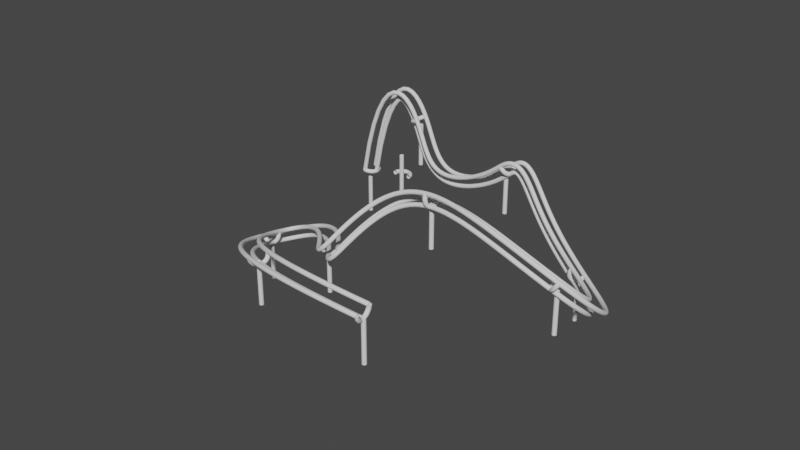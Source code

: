 # Source: marbleTrackGeometryNodes.blend  (saved by Blender 3.1.7; exported with 4.5.12 LTS)
import bpy
from mathutils import Matrix  # noqa: F401  (used for matrix-valued properties, if any)

bpy.ops.wm.read_factory_settings(use_empty=True)
scene = bpy.context.scene
scene.name = 'Scene'

# ---- collections
col_collection = bpy.data.collections.new('Collection'); scene.collection.children.link(col_collection)

# ---- materials (node trees are filled in below, after node groups)
mat_material_001 = bpy.data.materials.new('Material.001')
mat_material_001.use_transparent_shadow = False

# ---- node groups
ng_marbletracknodes = bpy.data.node_groups.new('MarbleTrackNodes', 'GeometryNodeTree')
_s = ng_marbletracknodes.interface.new_socket(name='Geometry', in_out='OUTPUT', socket_type='NodeSocketGeometry')
_s = ng_marbletracknodes.interface.new_socket(name='Geometry', in_out='INPUT', socket_type='NodeSocketGeometry')
ng_marbletracknodes.is_modifier = True
# nodes of 'MarbleTrackNodes' reference scene objects; filled in after objects exist

# ---- material node trees
mat_material_001.use_nodes = True; mat_material_001.node_tree.nodes.clear()
_N = mat_material_001.node_tree.nodes; _L = mat_material_001.node_tree.links
n0 = _N.new('ShaderNodeBsdfPrincipled'); n0.name = 'Principled BSDF'; n0.location = (10, 300)
n0.distribution = 'GGX'
n0.subsurface_method = 'RANDOM_WALK_SKIN'
n0.inputs[3].default_value = 1.45
n0.inputs[27].default_value = (0.0, 0.0, 0.0, 1.0)
n0.inputs[28].default_value = 1.0
n1 = _N.new('ShaderNodeOutputMaterial'); n1.name = 'Material Output'; n1.location = (300, 300)
_L.new(n0.outputs[0], n1.inputs[0])
n1.is_active_output = True

# ---- world
world_world = bpy.data.worlds.new('World'); scene.world = world_world
world_world.use_nodes = True; world_world.node_tree.nodes.clear()
_N = world_world.node_tree.nodes; _L = world_world.node_tree.links
n0 = _N.new('ShaderNodeOutputWorld'); n0.name = 'World Output'; n0.location = (300, 300)
n1 = _N.new('ShaderNodeBackground'); n1.name = 'Background'; n1.location = (10, 300)
n1.inputs[0].default_value = (0.05088, 0.05088, 0.05088, 1.0)
_L.new(n1.outputs[0], n0.inputs[0])
n0.is_active_output = True
world_world.color = (0.05088, 0.05088, 0.05088)
world_world.use_sun_shadow = False
world_world.sun_shadow_jitter_overblur = 0.0

# ---- meshes
me_plane_001 = bpy.data.meshes.new('Plane.001')
me_plane_001.from_pydata([(-1.0, -1.0, 0.0), (1.0, -1.0, 0.0), (-1.0, 1.0, 0.0), (1.0, 1.0, 0.0)], [], [(0, 1, 3, 2)])
_uv = me_plane_001.uv_layers.new(name='UVMap')
_uv.uv.foreach_set('vector', [0.0, 0.0, 1.0, 0.0, 1.0, 1.0, 0.0, 1.0])
me_plane_001.materials.append(mat_material_001)
me_plane_001.use_remesh_fix_poles = True
me_plane_001.use_remesh_preserve_attributes = False
me_plane_001.update()
me_torus_001 = bpy.data.meshes.new('Torus.001')
me_torus_001.from_pydata([(0.5, 0.0, 0.0), (0.494, 0.0, 0.0342), (0.4766, 0.0, 0.06428), (0.45, 0.0, 0.0866), (0.4174, 0.0, 0.09848), (0.3826, 0.0, 0.09848), (0.35, 0.0, 0.0866), (0.3234, 0.0, 0.06428), (0.306, 0.0, 0.0342), (0.3, 0.0, 1.225e-17), (0.306, 0.0, -0.0342), (0.3234, 0.0, -0.06428), (0.35, 0.0, -0.0866), (0.3826, 0.0, -0.09848), (0.4174, 0.0, -0.09848), (0.45, 0.0, -0.0866), (0.4766, 0.0, -0.06428), (0.494, 0.0, -0.0342), (0.4981, 0.04358, 0.0), (0.4921, 0.04305, 0.0342), (0.4748, 0.04154, 0.06428), (0.4483, 0.03922, 0.0866), (0.4158, 0.03638, 0.09848), (0.3812, 0.03335, 0.09848), (0.3487, 0.0305, 0.0866), (0.3222, 0.02819, 0.06428), (0.3049, 0.02667, 0.0342), (0.2989, 0.02615, 1.225e-17), (0.3049, 0.02667, -0.0342), (0.3222, 0.02819, -0.06428), (0.3487, 0.0305, -0.0866), (0.3812, 0.03335, -0.09848), (0.4158, 0.03638, -0.09848), (0.4483, 0.03922, -0.0866), (0.4748, 0.04154, -0.06428), (0.4921, 0.04305, -0.0342), (0.4924, 0.08682, 0.0), (0.4865, 0.08578, 0.0342), (0.4694, 0.08276, 0.06428), (0.4432, 0.07814, 0.0866), (0.411, 0.07247, 0.09848), (0.3768, 0.06644, 0.09848), (0.3447, 0.06078, 0.0866), (0.3185, 0.05616, 0.06428), (0.3014, 0.05314, 0.0342), (0.2954, 0.05209, 1.225e-17), (0.3014, 0.05314, -0.0342), (0.3185, 0.05616, -0.06428), (0.3447, 0.06078, -0.0866), (0.3768, 0.06644, -0.09848), (0.411, 0.07247, -0.09848), (0.4432, 0.07814, -0.0866), (0.4694, 0.08276, -0.06428), (0.4865, 0.08578, -0.0342), (0.483, 0.1294, 0.0), (0.4771, 0.1278, 0.0342), (0.4604, 0.1234, 0.06428), (0.4347, 0.1165, 0.0866), (0.4031, 0.108, 0.09848), (0.3696, 0.09903, 0.09848), (0.3381, 0.09059, 0.0866), (0.3124, 0.0837, 0.06428), (0.2956, 0.07921, 0.0342), (0.2898, 0.07765, 1.225e-17), (0.2956, 0.07921, -0.0342), (0.3124, 0.0837, -0.06428), (0.3381, 0.09059, -0.0866), (0.3696, 0.09903, -0.09848), (0.4031, 0.108, -0.09848), (0.4347, 0.1165, -0.0866), (0.4604, 0.1234, -0.06428), (0.4771, 0.1278, -0.0342), (0.4698, 0.171, 0.0), (0.4642, 0.1689, 0.0342), (0.4479, 0.163, 0.06428), (0.4229, 0.1539, 0.0866), (0.3922, 0.1427, 0.09848), (0.3596, 0.1309, 0.09848), (0.3289, 0.1197, 0.0866), (0.3039, 0.1106, 0.06428), (0.2876, 0.1047, 0.0342), (0.2819, 0.1026, 1.225e-17), (0.2876, 0.1047, -0.0342), (0.3039, 0.1106, -0.06428), (0.3289, 0.1197, -0.0866), (0.3596, 0.1309, -0.09848), (0.3922, 0.1427, -0.09848), (0.4229, 0.1539, -0.0866), (0.4479, 0.163, -0.06428), (0.4642, 0.1689, -0.0342), (0.4532, 0.2113, 0.0), (0.4477, 0.2088, 0.0342), (0.432, 0.2014, 0.06428), (0.4078, 0.1902, 0.0866), (0.3783, 0.1764, 0.09848), (0.3468, 0.1617, 0.09848), (0.3172, 0.1479, 0.0866), (0.2931, 0.1367, 0.06428), (0.2774, 0.1293, 0.0342), (0.2719, 0.1268, 1.225e-17), (0.2774, 0.1293, -0.0342), (0.2931, 0.1367, -0.06428), (0.3172, 0.1479, -0.0866), (0.3468, 0.1617, -0.09848), (0.3783, 0.1764, -0.09848), (0.4078, 0.1902, -0.0866), (0.432, 0.2014, -0.06428), (0.4477, 0.2088, -0.0342), (0.433, 0.25, 0.0), (0.4278, 0.247, 0.0342), (0.4128, 0.2383, 0.06428), (0.3897, 0.225, 0.0866), (0.3614, 0.2087, 0.09848), (0.3314, 0.1913, 0.09848), (0.3031, 0.175, 0.0866), (0.2801, 0.1617, 0.06428), (0.265, 0.153, 0.0342), (0.2598, 0.15, 1.225e-17), (0.265, 0.153, -0.0342), (0.2801, 0.1617, -0.06428), (0.3031, 0.175, -0.0866), (0.3314, 0.1913, -0.09848), (0.3614, 0.2087, -0.09848), (0.3897, 0.225, -0.0866), (0.4128, 0.2383, -0.06428), (0.4278, 0.247, -0.0342), (0.4096, 0.2868, 0.0), (0.4046, 0.2833, 0.0342), (0.3904, 0.2734, 0.06428), (0.3686, 0.2581, 0.0866), (0.3419, 0.2394, 0.09848), (0.3134, 0.2195, 0.09848), (0.2867, 0.2008, 0.0866), (0.2649, 0.1855, 0.06428), (0.2507, 0.1755, 0.0342), (0.2457, 0.1721, 1.225e-17), (0.2507, 0.1755, -0.0342), (0.2649, 0.1855, -0.06428), (0.2867, 0.2008, -0.0866), (0.3134, 0.2195, -0.09848), (0.3419, 0.2394, -0.09848), (0.3686, 0.2581, -0.0866), (0.3904, 0.2734, -0.06428), (0.4046, 0.2833, -0.0342), (0.383, 0.3214, 0.0), (0.3784, 0.3175, 0.0342), (0.3651, 0.3064, 0.06428), (0.3447, 0.2893, 0.0866), (0.3197, 0.2683, 0.09848), (0.2931, 0.246, 0.09848), (0.2681, 0.225, 0.0866), (0.2477, 0.2079, 0.06428), (0.2344, 0.1967, 0.0342), (0.2298, 0.1928, 1.225e-17), (0.2344, 0.1967, -0.0342), (0.2477, 0.2079, -0.06428), (0.2681, 0.225, -0.0866), (0.2931, 0.246, -0.09848), (0.3197, 0.2683, -0.09848), (0.3447, 0.2893, -0.0866), (0.3651, 0.3064, -0.06428), (0.3784, 0.3175, -0.0342), (0.3536, 0.3536, 0.0), (0.3493, 0.3493, 0.0342), (0.337, 0.337, 0.06428), (0.3182, 0.3182, 0.0866), (0.2951, 0.2951, 0.09848), (0.2706, 0.2706, 0.09848), (0.2475, 0.2475, 0.0866), (0.2287, 0.2287, 0.06428), (0.2164, 0.2164, 0.0342), (0.2121, 0.2121, 1.225e-17), (0.2164, 0.2164, -0.0342), (0.2287, 0.2287, -0.06428), (0.2475, 0.2475, -0.0866), (0.2706, 0.2706, -0.09848), (0.2951, 0.2951, -0.09848), (0.3182, 0.3182, -0.0866), (0.337, 0.337, -0.06428), (0.3493, 0.3493, -0.0342), (0.3214, 0.383, 0.0), (0.3175, 0.3784, 0.0342), (0.3064, 0.3651, 0.06428), (0.2893, 0.3447, 0.0866), (0.2683, 0.3197, 0.09848), (0.246, 0.2931, 0.09848), (0.225, 0.2681, 0.0866), (0.2079, 0.2477, 0.06428), (0.1967, 0.2344, 0.0342), (0.1928, 0.2298, 1.225e-17), (0.1967, 0.2344, -0.0342), (0.2079, 0.2477, -0.06428), (0.225, 0.2681, -0.0866), (0.246, 0.2931, -0.09848), (0.2683, 0.3197, -0.09848), (0.2893, 0.3447, -0.0866), (0.3064, 0.3651, -0.06428), (0.3175, 0.3784, -0.0342), (0.2868, 0.4096, 0.0), (0.2833, 0.4046, 0.0342), (0.2734, 0.3904, 0.06428), (0.2581, 0.3686, 0.0866), (0.2394, 0.3419, 0.09848), (0.2195, 0.3134, 0.09848), (0.2008, 0.2867, 0.0866), (0.1855, 0.2649, 0.06428), (0.1755, 0.2507, 0.0342), (0.1721, 0.2457, 1.225e-17), (0.1755, 0.2507, -0.0342), (0.1855, 0.2649, -0.06428), (0.2008, 0.2867, -0.0866), (0.2195, 0.3134, -0.09848), (0.2394, 0.3419, -0.09848), (0.2581, 0.3686, -0.0866), (0.2734, 0.3904, -0.06428), (0.2833, 0.4046, -0.0342), (0.25, 0.433, 0.0), (0.247, 0.4278, 0.0342), (0.2383, 0.4128, 0.06428), (0.225, 0.3897, 0.0866), (0.2087, 0.3614, 0.09848), (0.1913, 0.3314, 0.09848), (0.175, 0.3031, 0.0866), (0.1617, 0.2801, 0.06428), (0.153, 0.265, 0.0342), (0.15, 0.2598, 1.225e-17), (0.153, 0.265, -0.0342), (0.1617, 0.2801, -0.06428), (0.175, 0.3031, -0.0866), (0.1913, 0.3314, -0.09848), (0.2087, 0.3614, -0.09848), (0.225, 0.3897, -0.0866), (0.2383, 0.4128, -0.06428), (0.247, 0.4278, -0.0342), (0.2113, 0.4532, 0.0), (0.2088, 0.4477, 0.0342), (0.2014, 0.432, 0.06428), (0.1902, 0.4078, 0.0866), (0.1764, 0.3783, 0.09848), (0.1617, 0.3468, 0.09848), (0.1479, 0.3172, 0.0866), (0.1367, 0.2931, 0.06428), (0.1293, 0.2774, 0.0342), (0.1268, 0.2719, 1.225e-17), (0.1293, 0.2774, -0.0342), (0.1367, 0.2931, -0.06428), (0.1479, 0.3172, -0.0866), (0.1617, 0.3468, -0.09848), (0.1764, 0.3783, -0.09848), (0.1902, 0.4078, -0.0866), (0.2014, 0.432, -0.06428), (0.2088, 0.4477, -0.0342), (0.171, 0.4698, 0.0), (0.1689, 0.4642, 0.0342), (0.163, 0.4479, 0.06428), (0.1539, 0.4229, 0.0866), (0.1427, 0.3922, 0.09848), (0.1309, 0.3596, 0.09848), (0.1197, 0.3289, 0.0866), (0.1106, 0.3039, 0.06428), (0.1047, 0.2876, 0.0342), (0.1026, 0.2819, 1.225e-17), (0.1047, 0.2876, -0.0342), (0.1106, 0.3039, -0.06428), (0.1197, 0.3289, -0.0866), (0.1309, 0.3596, -0.09848), (0.1427, 0.3922, -0.09848), (0.1539, 0.4229, -0.0866), (0.163, 0.4479, -0.06428), (0.1689, 0.4642, -0.0342), (0.1294, 0.483, 0.0), (0.1278, 0.4771, 0.0342), (0.1234, 0.4604, 0.06428), (0.1165, 0.4347, 0.0866), (0.108, 0.4031, 0.09848), (0.09903, 0.3696, 0.09848), (0.09059, 0.3381, 0.0866), (0.0837, 0.3124, 0.06428), (0.07921, 0.2956, 0.0342), (0.07765, 0.2898, 1.225e-17), (0.07921, 0.2956, -0.0342), (0.0837, 0.3124, -0.06428), (0.09059, 0.3381, -0.0866), (0.09903, 0.3696, -0.09848), (0.108, 0.4031, -0.09848), (0.1165, 0.4347, -0.0866), (0.1234, 0.4604, -0.06428), (0.1278, 0.4771, -0.0342), (0.08682, 0.4924, 0.0), (0.08578, 0.4865, 0.0342), (0.08276, 0.4694, 0.06428), (0.07814, 0.4432, 0.0866), (0.07247, 0.411, 0.09848), (0.06644, 0.3768, 0.09848), (0.06078, 0.3447, 0.0866), (0.05616, 0.3185, 0.06428), (0.05314, 0.3014, 0.0342), (0.05209, 0.2954, 1.225e-17), (0.05314, 0.3014, -0.0342), (0.05616, 0.3185, -0.06428), (0.06078, 0.3447, -0.0866), (0.06644, 0.3768, -0.09848), (0.07247, 0.411, -0.09848), (0.07814, 0.4432, -0.0866), (0.08276, 0.4694, -0.06428), (0.08578, 0.4865, -0.0342), (0.04358, 0.4981, 0.0), (0.04305, 0.4921, 0.0342), (0.04154, 0.4748, 0.06428), (0.03922, 0.4483, 0.0866), (0.03638, 0.4158, 0.09848), (0.03335, 0.3812, 0.09848), (0.0305, 0.3487, 0.0866), (0.02819, 0.3222, 0.06428), (0.02667, 0.3049, 0.0342), (0.02615, 0.2989, 1.225e-17), (0.02667, 0.3049, -0.0342), (0.02819, 0.3222, -0.06428), (0.0305, 0.3487, -0.0866), (0.03335, 0.3812, -0.09848), (0.03638, 0.4158, -0.09848), (0.03922, 0.4483, -0.0866), (0.04154, 0.4748, -0.06428), (0.04305, 0.4921, -0.0342), (3.775e-08, 0.5, 0.0), (3.729e-08, 0.494, 0.0342), (3.598e-08, 0.4766, 0.06428), (3.397e-08, 0.45, 0.0866), (3.151e-08, 0.4174, 0.09848), (2.889e-08, 0.3826, 0.09848), (2.642e-08, 0.35, 0.0866), (2.442e-08, 0.3234, 0.06428), (2.31e-08, 0.306, 0.0342), (2.265e-08, 0.3, 1.225e-17), (2.31e-08, 0.306, -0.0342), (2.442e-08, 0.3234, -0.06428), (2.642e-08, 0.35, -0.0866), (2.889e-08, 0.3826, -0.09848), (3.151e-08, 0.4174, -0.09848), (3.397e-08, 0.45, -0.0866), (3.598e-08, 0.4766, -0.06428), (3.729e-08, 0.494, -0.0342), (-0.04358, 0.4981, 0.0), (-0.04305, 0.4921, 0.0342), (-0.04154, 0.4748, 0.06428), (-0.03922, 0.4483, 0.0866), (-0.03638, 0.4158, 0.09848), (-0.03335, 0.3812, 0.09848), (-0.0305, 0.3487, 0.0866), (-0.02819, 0.3222, 0.06428), (-0.02667, 0.3049, 0.0342), (-0.02615, 0.2989, 1.225e-17), (-0.02667, 0.3049, -0.0342), (-0.02819, 0.3222, -0.06428), (-0.0305, 0.3487, -0.0866), (-0.03335, 0.3812, -0.09848), (-0.03638, 0.4158, -0.09848), (-0.03922, 0.4483, -0.0866), (-0.04154, 0.4748, -0.06428), (-0.04305, 0.4921, -0.0342), (-0.08682, 0.4924, 0.0), (-0.08578, 0.4865, 0.0342), (-0.08276, 0.4694, 0.06428), (-0.07814, 0.4432, 0.0866), (-0.07247, 0.411, 0.09848), (-0.06644, 0.3768, 0.09848), (-0.06078, 0.3447, 0.0866), (-0.05616, 0.3185, 0.06428), (-0.05314, 0.3014, 0.0342), (-0.05209, 0.2954, 1.225e-17), (-0.05314, 0.3014, -0.0342), (-0.05616, 0.3185, -0.06428), (-0.06078, 0.3447, -0.0866), (-0.06644, 0.3768, -0.09848), (-0.07247, 0.411, -0.09848), (-0.07814, 0.4432, -0.0866), (-0.08276, 0.4694, -0.06428), (-0.08578, 0.4865, -0.0342), (-0.1294, 0.483, 0.0), (-0.1278, 0.4771, 0.0342), (-0.1234, 0.4604, 0.06428), (-0.1165, 0.4347, 0.0866), (-0.108, 0.4031, 0.09848), (-0.09903, 0.3696, 0.09848), (-0.09059, 0.3381, 0.0866), (-0.0837, 0.3124, 0.06428), (-0.07921, 0.2956, 0.0342), (-0.07765, 0.2898, 1.225e-17), (-0.07921, 0.2956, -0.0342), (-0.0837, 0.3124, -0.06428), (-0.09059, 0.3381, -0.0866), (-0.09903, 0.3696, -0.09848), (-0.108, 0.4031, -0.09848), (-0.1165, 0.4347, -0.0866), (-0.1234, 0.4604, -0.06428), (-0.1278, 0.4771, -0.0342), (-0.171, 0.4698, 0.0), (-0.1689, 0.4642, 0.0342), (-0.163, 0.4479, 0.06428), (-0.1539, 0.4229, 0.0866), (-0.1427, 0.3922, 0.09848), (-0.1309, 0.3596, 0.09848), (-0.1197, 0.3289, 0.0866), (-0.1106, 0.3039, 0.06428), (-0.1047, 0.2876, 0.0342), (-0.1026, 0.2819, 1.225e-17), (-0.1047, 0.2876, -0.0342), (-0.1106, 0.3039, -0.06428), (-0.1197, 0.3289, -0.0866), (-0.1309, 0.3596, -0.09848), (-0.1427, 0.3922, -0.09848), (-0.1539, 0.4229, -0.0866), (-0.163, 0.4479, -0.06428), (-0.1689, 0.4642, -0.0342), (-0.2113, 0.4532, 0.0), (-0.2088, 0.4477, 0.0342), (-0.2014, 0.432, 0.06428), (-0.1902, 0.4078, 0.0866), (-0.1764, 0.3783, 0.09848), (-0.1617, 0.3468, 0.09848), (-0.1479, 0.3172, 0.0866), (-0.1367, 0.2931, 0.06428), (-0.1293, 0.2774, 0.0342), (-0.1268, 0.2719, 1.225e-17), (-0.1293, 0.2774, -0.0342), (-0.1367, 0.2931, -0.06428), (-0.1479, 0.3172, -0.0866), (-0.1617, 0.3468, -0.09848), (-0.1764, 0.3783, -0.09848), (-0.1902, 0.4078, -0.0866), (-0.2014, 0.432, -0.06428), (-0.2088, 0.4477, -0.0342), (-0.25, 0.433, 0.0), (-0.247, 0.4278, 0.0342), (-0.2383, 0.4128, 0.06428), (-0.225, 0.3897, 0.0866), (-0.2087, 0.3614, 0.09848), (-0.1913, 0.3314, 0.09848), (-0.175, 0.3031, 0.0866), (-0.1617, 0.2801, 0.06428), (-0.153, 0.265, 0.0342), (-0.15, 0.2598, 1.225e-17), (-0.153, 0.265, -0.0342), (-0.1617, 0.2801, -0.06428), (-0.175, 0.3031, -0.0866), (-0.1913, 0.3314, -0.09848), (-0.2087, 0.3614, -0.09848), (-0.225, 0.3897, -0.0866), (-0.2383, 0.4128, -0.06428), (-0.247, 0.4278, -0.0342), (-0.2868, 0.4096, 0.0), (-0.2833, 0.4046, 0.0342), (-0.2734, 0.3904, 0.06428), (-0.2581, 0.3686, 0.0866), (-0.2394, 0.3419, 0.09848), (-0.2195, 0.3134, 0.09848), (-0.2008, 0.2867, 0.0866), (-0.1855, 0.2649, 0.06428), (-0.1755, 0.2507, 0.0342), (-0.1721, 0.2457, 1.225e-17), (-0.1755, 0.2507, -0.0342), (-0.1855, 0.2649, -0.06428), (-0.2008, 0.2867, -0.0866), (-0.2195, 0.3134, -0.09848), (-0.2394, 0.3419, -0.09848), (-0.2581, 0.3686, -0.0866), (-0.2734, 0.3904, -0.06428), (-0.2833, 0.4046, -0.0342), (-0.3214, 0.383, 0.0), (-0.3175, 0.3784, 0.0342), (-0.3064, 0.3651, 0.06428), (-0.2893, 0.3447, 0.0866), (-0.2683, 0.3197, 0.09848), (-0.246, 0.2931, 0.09848), (-0.225, 0.2681, 0.0866), (-0.2079, 0.2477, 0.06428), (-0.1967, 0.2344, 0.0342), (-0.1928, 0.2298, 1.225e-17), (-0.1967, 0.2344, -0.0342), (-0.2079, 0.2477, -0.06428), (-0.225, 0.2681, -0.0866), (-0.246, 0.2931, -0.09848), (-0.2683, 0.3197, -0.09848), (-0.2893, 0.3447, -0.0866), (-0.3064, 0.3651, -0.06428), (-0.3175, 0.3784, -0.0342), (-0.3536, 0.3536, 0.0), (-0.3493, 0.3493, 0.0342), (-0.337, 0.337, 0.06428), (-0.3182, 0.3182, 0.0866), (-0.2951, 0.2951, 0.09848), (-0.2706, 0.2706, 0.09848), (-0.2475, 0.2475, 0.0866), (-0.2287, 0.2287, 0.06428), (-0.2164, 0.2164, 0.0342), (-0.2121, 0.2121, 1.225e-17), (-0.2164, 0.2164, -0.0342), (-0.2287, 0.2287, -0.06428), (-0.2475, 0.2475, -0.0866), (-0.2706, 0.2706, -0.09848), (-0.2951, 0.2951, -0.09848), (-0.3182, 0.3182, -0.0866), (-0.337, 0.337, -0.06428), (-0.3493, 0.3493, -0.0342), (-0.383, 0.3214, 0.0), (-0.3784, 0.3175, 0.0342), (-0.3651, 0.3064, 0.06428), (-0.3447, 0.2893, 0.0866), (-0.3197, 0.2683, 0.09848), (-0.2931, 0.246, 0.09848), (-0.2681, 0.225, 0.0866), (-0.2477, 0.2079, 0.06428), (-0.2344, 0.1967, 0.0342), (-0.2298, 0.1928, 1.225e-17), (-0.2344, 0.1967, -0.0342), (-0.2477, 0.2079, -0.06428), (-0.2681, 0.225, -0.0866), (-0.2931, 0.246, -0.09848), (-0.3197, 0.2683, -0.09848), (-0.3447, 0.2893, -0.0866), (-0.3651, 0.3064, -0.06428), (-0.3784, 0.3175, -0.0342), (-0.4096, 0.2868, 0.0), (-0.4046, 0.2833, 0.0342), (-0.3904, 0.2734, 0.06428), (-0.3686, 0.2581, 0.0866), (-0.3419, 0.2394, 0.09848), (-0.3134, 0.2195, 0.09848), (-0.2867, 0.2008, 0.0866), (-0.2649, 0.1855, 0.06428), (-0.2507, 0.1755, 0.0342), (-0.2457, 0.1721, 1.225e-17), (-0.2507, 0.1755, -0.0342), (-0.2649, 0.1855, -0.06428), (-0.2867, 0.2008, -0.0866), (-0.3134, 0.2195, -0.09848), (-0.3419, 0.2394, -0.09848), (-0.3686, 0.2581, -0.0866), (-0.3904, 0.2734, -0.06428), (-0.4046, 0.2833, -0.0342), (-0.433, 0.25, 0.0), (-0.4278, 0.247, 0.0342), (-0.4128, 0.2383, 0.06428), (-0.3897, 0.225, 0.0866), (-0.3614, 0.2087, 0.09848), (-0.3314, 0.1913, 0.09848), (-0.3031, 0.175, 0.0866), (-0.2801, 0.1617, 0.06428), (-0.265, 0.153, 0.0342), (-0.2598, 0.15, 1.225e-17), (-0.265, 0.153, -0.0342), (-0.2801, 0.1617, -0.06428), (-0.3031, 0.175, -0.0866), (-0.3314, 0.1913, -0.09848), (-0.3614, 0.2087, -0.09848), (-0.3897, 0.225, -0.0866), (-0.4128, 0.2383, -0.06428), (-0.4278, 0.247, -0.0342), (-0.4532, 0.2113, 0.0), (-0.4477, 0.2088, 0.0342), (-0.432, 0.2014, 0.06428), (-0.4078, 0.1902, 0.0866), (-0.3783, 0.1764, 0.09848), (-0.3468, 0.1617, 0.09848), (-0.3172, 0.1479, 0.0866), (-0.2931, 0.1367, 0.06428), (-0.2774, 0.1293, 0.0342), (-0.2719, 0.1268, 1.225e-17), (-0.2774, 0.1293, -0.0342), (-0.2931, 0.1367, -0.06428), (-0.3172, 0.1479, -0.0866), (-0.3468, 0.1617, -0.09848), (-0.3783, 0.1764, -0.09848), (-0.4078, 0.1902, -0.0866), (-0.432, 0.2014, -0.06428), (-0.4477, 0.2088, -0.0342), (-0.4698, 0.171, 0.0), (-0.4642, 0.1689, 0.0342), (-0.4479, 0.163, 0.06428), (-0.4229, 0.1539, 0.0866), (-0.3922, 0.1427, 0.09848), (-0.3596, 0.1309, 0.09848), (-0.3289, 0.1197, 0.0866), (-0.3039, 0.1106, 0.06428), (-0.2876, 0.1047, 0.0342), (-0.2819, 0.1026, 1.225e-17), (-0.2876, 0.1047, -0.0342), (-0.3039, 0.1106, -0.06428), (-0.3289, 0.1197, -0.0866), (-0.3596, 0.1309, -0.09848), (-0.3922, 0.1427, -0.09848), (-0.4229, 0.1539, -0.0866), (-0.4479, 0.163, -0.06428), (-0.4642, 0.1689, -0.0342), (-0.483, 0.1294, 0.0), (-0.4771, 0.1278, 0.0342), (-0.4604, 0.1234, 0.06428), (-0.4347, 0.1165, 0.0866), (-0.4031, 0.108, 0.09848), (-0.3696, 0.09903, 0.09848), (-0.3381, 0.09059, 0.0866), (-0.3124, 0.0837, 0.06428), (-0.2956, 0.07921, 0.0342), (-0.2898, 0.07765, 1.225e-17), (-0.2956, 0.07921, -0.0342), (-0.3124, 0.0837, -0.06428), (-0.3381, 0.09059, -0.0866), (-0.3696, 0.09903, -0.09848), (-0.4031, 0.108, -0.09848), (-0.4347, 0.1165, -0.0866), (-0.4604, 0.1234, -0.06428), (-0.4771, 0.1278, -0.0342), (-0.4924, 0.08682, 0.0), (-0.4865, 0.08578, 0.0342), (-0.4694, 0.08276, 0.06428), (-0.4432, 0.07814, 0.0866), (-0.411, 0.07247, 0.09848), (-0.3768, 0.06644, 0.09848), (-0.3447, 0.06078, 0.0866), (-0.3185, 0.05616, 0.06428), (-0.3014, 0.05314, 0.0342), (-0.2954, 0.05209, 1.225e-17), (-0.3014, 0.05314, -0.0342), (-0.3185, 0.05616, -0.06428), (-0.3447, 0.06078, -0.0866), (-0.3768, 0.06644, -0.09848), (-0.411, 0.07247, -0.09848), (-0.4432, 0.07814, -0.0866), (-0.4694, 0.08276, -0.06428), (-0.4865, 0.08578, -0.0342), (-0.4981, 0.04358, 0.0), (-0.4921, 0.04305, 0.0342), (-0.4748, 0.04154, 0.06428), (-0.4483, 0.03922, 0.0866), (-0.4158, 0.03638, 0.09848), (-0.3812, 0.03335, 0.09848), (-0.3487, 0.0305, 0.0866), (-0.3222, 0.02819, 0.06428), (-0.3049, 0.02667, 0.0342), (-0.2989, 0.02615, 1.225e-17), (-0.3049, 0.02667, -0.0342), (-0.3222, 0.02819, -0.06428), (-0.3487, 0.0305, -0.0866), (-0.3812, 0.03335, -0.09848), (-0.4158, 0.03638, -0.09848), (-0.4483, 0.03922, -0.0866), (-0.4748, 0.04154, -0.06428), (-0.4921, 0.04305, -0.0342), (-0.5, 4.371e-08, 0.0), (-0.494, 4.318e-08, 0.0342), (-0.4766, 4.167e-08, 0.06428), (-0.45, 3.934e-08, 0.0866), (-0.4174, 3.649e-08, 0.09848), (-0.3826, 3.345e-08, 0.09848), (-0.35, 3.06e-08, 0.0866), (-0.3234, 2.827e-08, 0.06428), (-0.306, 2.675e-08, 0.0342), (-0.3, 2.623e-08, 1.225e-17), (-0.306, 2.675e-08, -0.0342), (-0.3234, 2.827e-08, -0.06428), (-0.35, 3.06e-08, -0.0866), (-0.3826, 3.345e-08, -0.09848), (-0.4174, 3.649e-08, -0.09848), (-0.45, 3.934e-08, -0.0866), (-0.4766, 4.167e-08, -0.06428), (-0.494, 4.318e-08, -0.0342)], [], [(0, 18, 19, 1), (1, 19, 20, 2), (2, 20, 21, 3), (3, 21, 22, 4), (4, 22, 23, 5), (5, 23, 24, 6), (6, 24, 25, 7), (7, 25, 26, 8), (8, 26, 27, 9), (9, 27, 28, 10), (10, 28, 29, 11), (11, 29, 30, 12), (12, 30, 31, 13), (13, 31, 32, 14), (14, 32, 33, 15), (15, 33, 34, 16), (16, 34, 35, 17), (17, 35, 18, 0), (18, 36, 37, 19), (19, 37, 38, 20), (20, 38, 39, 21), (21, 39, 40, 22), (22, 40, 41, 23), (23, 41, 42, 24), (24, 42, 43, 25), (25, 43, 44, 26), (26, 44, 45, 27), (27, 45, 46, 28), (28, 46, 47, 29), (29, 47, 48, 30), (30, 48, 49, 31), (31, 49, 50, 32), (32, 50, 51, 33), (33, 51, 52, 34), (34, 52, 53, 35), (35, 53, 36, 18), (36, 54, 55, 37), (37, 55, 56, 38), (38, 56, 57, 39), (39, 57, 58, 40), (40, 58, 59, 41), (41, 59, 60, 42), (42, 60, 61, 43), (43, 61, 62, 44), (44, 62, 63, 45), (45, 63, 64, 46), (46, 64, 65, 47), (47, 65, 66, 48), (48, 66, 67, 49), (49, 67, 68, 50), (50, 68, 69, 51), (51, 69, 70, 52), (52, 70, 71, 53), (53, 71, 54, 36), (54, 72, 73, 55), (55, 73, 74, 56), (56, 74, 75, 57), (57, 75, 76, 58), (58, 76, 77, 59), (59, 77, 78, 60), (60, 78, 79, 61), (61, 79, 80, 62), (62, 80, 81, 63), (63, 81, 82, 64), (64, 82, 83, 65), (65, 83, 84, 66), (66, 84, 85, 67), (67, 85, 86, 68), (68, 86, 87, 69), (69, 87, 88, 70), (70, 88, 89, 71), (71, 89, 72, 54), (72, 90, 91, 73), (73, 91, 92, 74), (74, 92, 93, 75), (75, 93, 94, 76), (76, 94, 95, 77), (77, 95, 96, 78), (78, 96, 97, 79), (79, 97, 98, 80), (80, 98, 99, 81), (81, 99, 100, 82), (82, 100, 101, 83), (83, 101, 102, 84), (84, 102, 103, 85), (85, 103, 104, 86), (86, 104, 105, 87), (87, 105, 106, 88), (88, 106, 107, 89), (89, 107, 90, 72), (90, 108, 109, 91), (91, 109, 110, 92), (92, 110, 111, 93), (93, 111, 112, 94), (94, 112, 113, 95), (95, 113, 114, 96), (96, 114, 115, 97), (97, 115, 116, 98), (98, 116, 117, 99), (99, 117, 118, 100), (100, 118, 119, 101), (101, 119, 120, 102), (102, 120, 121, 103), (103, 121, 122, 104), (104, 122, 123, 105), (105, 123, 124, 106), (106, 124, 125, 107), (107, 125, 108, 90), (108, 126, 127, 109), (109, 127, 128, 110), (110, 128, 129, 111), (111, 129, 130, 112), (112, 130, 131, 113), (113, 131, 132, 114), (114, 132, 133, 115), (115, 133, 134, 116), (116, 134, 135, 117), (117, 135, 136, 118), (118, 136, 137, 119), (119, 137, 138, 120), (120, 138, 139, 121), (121, 139, 140, 122), (122, 140, 141, 123), (123, 141, 142, 124), (124, 142, 143, 125), (125, 143, 126, 108), (126, 144, 145, 127), (127, 145, 146, 128), (128, 146, 147, 129), (129, 147, 148, 130), (130, 148, 149, 131), (131, 149, 150, 132), (132, 150, 151, 133), (133, 151, 152, 134), (134, 152, 153, 135), (135, 153, 154, 136), (136, 154, 155, 137), (137, 155, 156, 138), (138, 156, 157, 139), (139, 157, 158, 140), (140, 158, 159, 141), (141, 159, 160, 142), (142, 160, 161, 143), (143, 161, 144, 126), (144, 162, 163, 145), (145, 163, 164, 146), (146, 164, 165, 147), (147, 165, 166, 148), (148, 166, 167, 149), (149, 167, 168, 150), (150, 168, 169, 151), (151, 169, 170, 152), (152, 170, 171, 153), (153, 171, 172, 154), (154, 172, 173, 155), (155, 173, 174, 156), (156, 174, 175, 157), (157, 175, 176, 158), (158, 176, 177, 159), (159, 177, 178, 160), (160, 178, 179, 161), (161, 179, 162, 144), (162, 180, 181, 163), (163, 181, 182, 164), (164, 182, 183, 165), (165, 183, 184, 166), (166, 184, 185, 167), (167, 185, 186, 168), (168, 186, 187, 169), (169, 187, 188, 170), (170, 188, 189, 171), (171, 189, 190, 172), (172, 190, 191, 173), (173, 191, 192, 174), (174, 192, 193, 175), (175, 193, 194, 176), (176, 194, 195, 177), (177, 195, 196, 178), (178, 196, 197, 179), (179, 197, 180, 162), (180, 198, 199, 181), (181, 199, 200, 182), (182, 200, 201, 183), (183, 201, 202, 184), (184, 202, 203, 185), (185, 203, 204, 186), (186, 204, 205, 187), (187, 205, 206, 188), (188, 206, 207, 189), (189, 207, 208, 190), (190, 208, 209, 191), (191, 209, 210, 192), (192, 210, 211, 193), (193, 211, 212, 194), (194, 212, 213, 195), (195, 213, 214, 196), (196, 214, 215, 197), (197, 215, 198, 180), (198, 216, 217, 199), (199, 217, 218, 200), (200, 218, 219, 201), (201, 219, 220, 202), (202, 220, 221, 203), (203, 221, 222, 204), (204, 222, 223, 205), (205, 223, 224, 206), (206, 224, 225, 207), (207, 225, 226, 208), (208, 226, 227, 209), (209, 227, 228, 210), (210, 228, 229, 211), (211, 229, 230, 212), (212, 230, 231, 213), (213, 231, 232, 214), (214, 232, 233, 215), (215, 233, 216, 198), (216, 234, 235, 217), (217, 235, 236, 218), (218, 236, 237, 219), (219, 237, 238, 220), (220, 238, 239, 221), (221, 239, 240, 222), (222, 240, 241, 223), (223, 241, 242, 224), (224, 242, 243, 225), (225, 243, 244, 226), (226, 244, 245, 227), (227, 245, 246, 228), (228, 246, 247, 229), (229, 247, 248, 230), (230, 248, 249, 231), (231, 249, 250, 232), (232, 250, 251, 233), (233, 251, 234, 216), (234, 252, 253, 235), (235, 253, 254, 236), (236, 254, 255, 237), (237, 255, 256, 238), (238, 256, 257, 239), (239, 257, 258, 240), (240, 258, 259, 241), (241, 259, 260, 242), (242, 260, 261, 243), (243, 261, 262, 244), (244, 262, 263, 245), (245, 263, 264, 246), (246, 264, 265, 247), (247, 265, 266, 248), (248, 266, 267, 249), (249, 267, 268, 250), (250, 268, 269, 251), (251, 269, 252, 234), (252, 270, 271, 253), (253, 271, 272, 254), (254, 272, 273, 255), (255, 273, 274, 256), (256, 274, 275, 257), (257, 275, 276, 258), (258, 276, 277, 259), (259, 277, 278, 260), (260, 278, 279, 261), (261, 279, 280, 262), (262, 280, 281, 263), (263, 281, 282, 264), (264, 282, 283, 265), (265, 283, 284, 266), (266, 284, 285, 267), (267, 285, 286, 268), (268, 286, 287, 269), (269, 287, 270, 252), (270, 288, 289, 271), (271, 289, 290, 272), (272, 290, 291, 273), (273, 291, 292, 274), (274, 292, 293, 275), (275, 293, 294, 276), (276, 294, 295, 277), (277, 295, 296, 278), (278, 296, 297, 279), (279, 297, 298, 280), (280, 298, 299, 281), (281, 299, 300, 282), (282, 300, 301, 283), (283, 301, 302, 284), (284, 302, 303, 285), (285, 303, 304, 286), (286, 304, 305, 287), (287, 305, 288, 270), (288, 306, 307, 289), (289, 307, 308, 290), (290, 308, 309, 291), (291, 309, 310, 292), (292, 310, 311, 293), (293, 311, 312, 294), (294, 312, 313, 295), (295, 313, 314, 296), (296, 314, 315, 297), (297, 315, 316, 298), (298, 316, 317, 299), (299, 317, 318, 300), (300, 318, 319, 301), (301, 319, 320, 302), (302, 320, 321, 303), (303, 321, 322, 304), (304, 322, 323, 305), (305, 323, 306, 288), (306, 324, 325, 307), (307, 325, 326, 308), (308, 326, 327, 309), (309, 327, 328, 310), (310, 328, 329, 311), (311, 329, 330, 312), (312, 330, 331, 313), (313, 331, 332, 314), (314, 332, 333, 315), (315, 333, 334, 316), (316, 334, 335, 317), (317, 335, 336, 318), (318, 336, 337, 319), (319, 337, 338, 320), (320, 338, 339, 321), (321, 339, 340, 322), (322, 340, 341, 323), (323, 341, 324, 306), (324, 342, 343, 325), (325, 343, 344, 326), (326, 344, 345, 327), (327, 345, 346, 328), (328, 346, 347, 329), (329, 347, 348, 330), (330, 348, 349, 331), (331, 349, 350, 332), (332, 350, 351, 333), (333, 351, 352, 334), (334, 352, 353, 335), (335, 353, 354, 336), (336, 354, 355, 337), (337, 355, 356, 338), (338, 356, 357, 339), (339, 357, 358, 340), (340, 358, 359, 341), (341, 359, 342, 324), (342, 360, 361, 343), (343, 361, 362, 344), (344, 362, 363, 345), (345, 363, 364, 346), (346, 364, 365, 347), (347, 365, 366, 348), (348, 366, 367, 349), (349, 367, 368, 350), (350, 368, 369, 351), (351, 369, 370, 352), (352, 370, 371, 353), (353, 371, 372, 354), (354, 372, 373, 355), (355, 373, 374, 356), (356, 374, 375, 357), (357, 375, 376, 358), (358, 376, 377, 359), (359, 377, 360, 342), (360, 378, 379, 361), (361, 379, 380, 362), (362, 380, 381, 363), (363, 381, 382, 364), (364, 382, 383, 365), (365, 383, 384, 366), (366, 384, 385, 367), (367, 385, 386, 368), (368, 386, 387, 369), (369, 387, 388, 370), (370, 388, 389, 371), (371, 389, 390, 372), (372, 390, 391, 373), (373, 391, 392, 374), (374, 392, 393, 375), (375, 393, 394, 376), (376, 394, 395, 377), (377, 395, 378, 360), (378, 396, 397, 379), (379, 397, 398, 380), (380, 398, 399, 381), (381, 399, 400, 382), (382, 400, 401, 383), (383, 401, 402, 384), (384, 402, 403, 385), (385, 403, 404, 386), (386, 404, 405, 387), (387, 405, 406, 388), (388, 406, 407, 389), (389, 407, 408, 390), (390, 408, 409, 391), (391, 409, 410, 392), (392, 410, 411, 393), (393, 411, 412, 394), (394, 412, 413, 395), (395, 413, 396, 378), (396, 414, 415, 397), (397, 415, 416, 398), (398, 416, 417, 399), (399, 417, 418, 400), (400, 418, 419, 401), (401, 419, 420, 402), (402, 420, 421, 403), (403, 421, 422, 404), (404, 422, 423, 405), (405, 423, 424, 406), (406, 424, 425, 407), (407, 425, 426, 408), (408, 426, 427, 409), (409, 427, 428, 410), (410, 428, 429, 411), (411, 429, 430, 412), (412, 430, 431, 413), (413, 431, 414, 396), (414, 432, 433, 415), (415, 433, 434, 416), (416, 434, 435, 417), (417, 435, 436, 418), (418, 436, 437, 419), (419, 437, 438, 420), (420, 438, 439, 421), (421, 439, 440, 422), (422, 440, 441, 423), (423, 441, 442, 424), (424, 442, 443, 425), (425, 443, 444, 426), (426, 444, 445, 427), (427, 445, 446, 428), (428, 446, 447, 429), (429, 447, 448, 430), (430, 448, 449, 431), (431, 449, 432, 414), (432, 450, 451, 433), (433, 451, 452, 434), (434, 452, 453, 435), (435, 453, 454, 436), (436, 454, 455, 437), (437, 455, 456, 438), (438, 456, 457, 439), (439, 457, 458, 440), (440, 458, 459, 441), (441, 459, 460, 442), (442, 460, 461, 443), (443, 461, 462, 444), (444, 462, 463, 445), (445, 463, 464, 446), (446, 464, 465, 447), (447, 465, 466, 448), (448, 466, 467, 449), (449, 467, 450, 432), (450, 468, 469, 451), (451, 469, 470, 452), (452, 470, 471, 453), (453, 471, 472, 454), (454, 472, 473, 455), (455, 473, 474, 456), (456, 474, 475, 457), (457, 475, 476, 458), (458, 476, 477, 459), (459, 477, 478, 460), (460, 478, 479, 461), (461, 479, 480, 462), (462, 480, 481, 463), (463, 481, 482, 464), (464, 482, 483, 465), (465, 483, 484, 466), (466, 484, 485, 467), (467, 485, 468, 450), (468, 486, 487, 469), (469, 487, 488, 470), (470, 488, 489, 471), (471, 489, 490, 472), (472, 490, 491, 473), (473, 491, 492, 474), (474, 492, 493, 475), (475, 493, 494, 476), (476, 494, 495, 477), (477, 495, 496, 478), (478, 496, 497, 479), (479, 497, 498, 480), (480, 498, 499, 481), (481, 499, 500, 482), (482, 500, 501, 483), (483, 501, 502, 484), (484, 502, 503, 485), (485, 503, 486, 468), (486, 504, 505, 487), (487, 505, 506, 488), (488, 506, 507, 489), (489, 507, 508, 490), (490, 508, 509, 491), (491, 509, 510, 492), (492, 510, 511, 493), (493, 511, 512, 494), (494, 512, 513, 495), (495, 513, 514, 496), (496, 514, 515, 497), (497, 515, 516, 498), (498, 516, 517, 499), (499, 517, 518, 500), (500, 518, 519, 501), (501, 519, 520, 502), (502, 520, 521, 503), (503, 521, 504, 486), (504, 522, 523, 505), (505, 523, 524, 506), (506, 524, 525, 507), (507, 525, 526, 508), (508, 526, 527, 509), (509, 527, 528, 510), (510, 528, 529, 511), (511, 529, 530, 512), (512, 530, 531, 513), (513, 531, 532, 514), (514, 532, 533, 515), (515, 533, 534, 516), (516, 534, 535, 517), (517, 535, 536, 518), (518, 536, 537, 519), (519, 537, 538, 520), (520, 538, 539, 521), (521, 539, 522, 504), (522, 540, 541, 523), (523, 541, 542, 524), (524, 542, 543, 525), (525, 543, 544, 526), (526, 544, 545, 527), (527, 545, 546, 528), (528, 546, 547, 529), (529, 547, 548, 530), (530, 548, 549, 531), (531, 549, 550, 532), (532, 550, 551, 533), (533, 551, 552, 534), (534, 552, 553, 535), (535, 553, 554, 536), (536, 554, 555, 537), (537, 555, 556, 538), (538, 556, 557, 539), (539, 557, 540, 522), (540, 558, 559, 541), (541, 559, 560, 542), (542, 560, 561, 543), (543, 561, 562, 544), (544, 562, 563, 545), (545, 563, 564, 546), (546, 564, 565, 547), (547, 565, 566, 548), (548, 566, 567, 549), (549, 567, 568, 550), (550, 568, 569, 551), (551, 569, 570, 552), (552, 570, 571, 553), (553, 571, 572, 554), (554, 572, 573, 555), (555, 573, 574, 556), (556, 574, 575, 557), (557, 575, 558, 540), (558, 576, 577, 559), (559, 577, 578, 560), (560, 578, 579, 561), (561, 579, 580, 562), (562, 580, 581, 563), (563, 581, 582, 564), (564, 582, 583, 565), (565, 583, 584, 566), (566, 584, 585, 567), (567, 585, 586, 568), (568, 586, 587, 569), (569, 587, 588, 570), (570, 588, 589, 571), (571, 589, 590, 572), (572, 590, 591, 573), (573, 591, 592, 574), (574, 592, 593, 575), (575, 593, 576, 558), (576, 594, 595, 577), (577, 595, 596, 578), (578, 596, 597, 579), (579, 597, 598, 580), (580, 598, 599, 581), (581, 599, 600, 582), (582, 600, 601, 583), (583, 601, 602, 584), (584, 602, 603, 585), (585, 603, 604, 586), (586, 604, 605, 587), (587, 605, 606, 588), (588, 606, 607, 589), (589, 607, 608, 590), (590, 608, 609, 591), (591, 609, 610, 592), (592, 610, 611, 593), (593, 611, 594, 576), (594, 612, 613, 595), (595, 613, 614, 596), (596, 614, 615, 597), (597, 615, 616, 598), (598, 616, 617, 599), (599, 617, 618, 600), (600, 618, 619, 601), (601, 619, 620, 602), (602, 620, 621, 603), (603, 621, 622, 604), (604, 622, 623, 605), (605, 623, 624, 606), (606, 624, 625, 607), (607, 625, 626, 608), (608, 626, 627, 609), (609, 627, 628, 610), (610, 628, 629, 611), (611, 629, 612, 594), (612, 630, 631, 613), (613, 631, 632, 614), (614, 632, 633, 615), (615, 633, 634, 616), (616, 634, 635, 617), (617, 635, 636, 618), (618, 636, 637, 619), (619, 637, 638, 620), (620, 638, 639, 621), (621, 639, 640, 622), (622, 640, 641, 623), (623, 641, 642, 624), (624, 642, 643, 625), (625, 643, 644, 626), (626, 644, 645, 627), (627, 645, 646, 628), (628, 646, 647, 629), (629, 647, 630, 612), (630, 648, 649, 631), (631, 649, 650, 632), (632, 650, 651, 633), (633, 651, 652, 634), (634, 652, 653, 635), (635, 653, 654, 636), (636, 654, 655, 637), (637, 655, 656, 638), (638, 656, 657, 639), (639, 657, 658, 640), (640, 658, 659, 641), (641, 659, 660, 642), (642, 660, 661, 643), (643, 661, 662, 644), (644, 662, 663, 645), (645, 663, 664, 646), (646, 664, 665, 647), (647, 665, 648, 630)])
_uv = me_torus_001.uv_layers.new(name='UVMap')
_uv.uv.foreach_set('vector', [0.5, 0.5, 0.5139, 0.5, 0.5139, 0.5556, 0.5, 0.5556, 0.5, 0.5556, 0.5139, 0.5556, 0.5139, 0.6111, 0.5, 0.6111, 0.5, 0.6111, 0.5139, 0.6111, 0.5139, 0.6667, 0.5, 0.6667, 0.5, 0.6667, 0.5139, 0.6667, 0.5139, 0.7222, 0.5, 0.7222, 0.5, 0.7222, 0.5139, 0.7222, 0.5139, 0.7778, 0.5, 0.7778, 0.5, 0.7778, 0.5139, 0.7778, 0.5139, 0.8333, 0.5, 0.8333, 0.5, 0.8333, 0.5139, 0.8333, 0.5139, 0.8889, 0.5, 0.8889, 0.5, 0.8889, 0.5139, 0.8889, 0.5139, 0.9444, 0.5, 0.9444, 0.5, 0.9444, 0.5139, 0.9444, 0.5139, 1.0, 0.5, 1.0, 0.5, 2.22e-16, 0.5139, 2.22e-16, 0.5139, 0.05556, 0.5, 0.05556, 0.5, 0.05556, 0.5139, 0.05556, 0.5139, 0.1111, 0.5, 0.1111, 0.5, 0.1111, 0.5139, 0.1111, 0.5139, 0.1667, 0.5, 0.1667, 0.5, 0.1667, 0.5139, 0.1667, 0.5139, 0.2222, 0.5, 0.2222, 0.5, 0.2222, 0.5139, 0.2222, 0.5139, 0.2778, 0.5, 0.2778, 0.5, 0.2778, 0.5139, 0.2778, 0.5139, 0.3333, 0.5, 0.3333, 0.5, 0.3333, 0.5139, 0.3333, 0.5139, 0.3889, 0.5, 0.3889, 0.5, 0.3889, 0.5139, 0.3889, 0.5139, 0.4444, 0.5, 0.4444, 0.5, 0.4444, 0.5139, 0.4444, 0.5139, 0.5, 0.5, 0.5, 0.5139, 0.5, 0.5278, 0.5, 0.5278, 0.5556, 0.5139, 0.5556, 0.5139, 0.5556, 0.5278, 0.5556, 0.5278, 0.6111, 0.5139, 0.6111, 0.5139, 0.6111, 0.5278, 0.6111, 0.5278, 0.6667, 0.5139, 0.6667, 0.5139, 0.6667, 0.5278, 0.6667, 0.5278, 0.7222, 0.5139, 0.7222, 0.5139, 0.7222, 0.5278, 0.7222, 0.5278, 0.7778, 0.5139, 0.7778, 0.5139, 0.7778, 0.5278, 0.7778, 0.5278, 0.8333, 0.5139, 0.8333, 0.5139, 0.8333, 0.5278, 0.8333, 0.5278, 0.8889, 0.5139, 0.8889, 0.5139, 0.8889, 0.5278, 0.8889, 0.5278, 0.9444, 0.5139, 0.9444, 0.5139, 0.9444, 0.5278, 0.9444, 0.5278, 1.0, 0.5139, 1.0, 0.5139, 2.22e-16, 0.5278, 2.22e-16, 0.5278, 0.05556, 0.5139, 0.05556, 0.5139, 0.05556, 0.5278, 0.05556, 0.5278, 0.1111, 0.5139, 0.1111, 0.5139, 0.1111, 0.5278, 0.1111, 0.5278, 0.1667, 0.5139, 0.1667, 0.5139, 0.1667, 0.5278, 0.1667, 0.5278, 0.2222, 0.5139, 0.2222, 0.5139, 0.2222, 0.5278, 0.2222, 0.5278, 0.2778, 0.5139, 0.2778, 0.5139, 0.2778, 0.5278, 0.2778, 0.5278, 0.3333, 0.5139, 0.3333, 0.5139, 0.3333, 0.5278, 0.3333, 0.5278, 0.3889, 0.5139, 0.3889, 0.5139, 0.3889, 0.5278, 0.3889, 0.5278, 0.4444, 0.5139, 0.4444, 0.5139, 0.4444, 0.5278, 0.4444, 0.5278, 0.5, 0.5139, 0.5, 0.5278, 0.5, 0.5417, 0.5, 0.5417, 0.5556, 0.5278, 0.5556, 0.5278, 0.5556, 0.5417, 0.5556, 0.5417, 0.6111, 0.5278, 0.6111, 0.5278, 0.6111, 0.5417, 0.6111, 0.5417, 0.6667, 0.5278, 0.6667, 0.5278, 0.6667, 0.5417, 0.6667, 0.5417, 0.7222, 0.5278, 0.7222, 0.5278, 0.7222, 0.5417, 0.7222, 0.5417, 0.7778, 0.5278, 0.7778, 0.5278, 0.7778, 0.5417, 0.7778, 0.5417, 0.8333, 0.5278, 0.8333, 0.5278, 0.8333, 0.5417, 0.8333, 0.5417, 0.8889, 0.5278, 0.8889, 0.5278, 0.8889, 0.5417, 0.8889, 0.5417, 0.9444, 0.5278, 0.9444, 0.5278, 0.9444, 0.5417, 0.9444, 0.5417, 1.0, 0.5278, 1.0, 0.5278, 2.22e-16, 0.5417, 2.22e-16, 0.5417, 0.05556, 0.5278, 0.05556, 0.5278, 0.05556, 0.5417, 0.05556, 0.5417, 0.1111, 0.5278, 0.1111, 0.5278, 0.1111, 0.5417, 0.1111, 0.5417, 0.1667, 0.5278, 0.1667, 0.5278, 0.1667, 0.5417, 0.1667, 0.5417, 0.2222, 0.5278, 0.2222, 0.5278, 0.2222, 0.5417, 0.2222, 0.5417, 0.2778, 0.5278, 0.2778, 0.5278, 0.2778, 0.5417, 0.2778, 0.5417, 0.3333, 0.5278, 0.3333, 0.5278, 0.3333, 0.5417, 0.3333, 0.5417, 0.3889, 0.5278, 0.3889, 0.5278, 0.3889, 0.5417, 0.3889, 0.5417, 0.4444, 0.5278, 0.4444, 0.5278, 0.4444, 0.5417, 0.4444, 0.5417, 0.5, 0.5278, 0.5, 0.5417, 0.5, 0.5556, 0.5, 0.5556, 0.5556, 0.5417, 0.5556, 0.5417, 0.5556, 0.5556, 0.5556, 0.5556, 0.6111, 0.5417, 0.6111, 0.5417, 0.6111, 0.5556, 0.6111, 0.5556, 0.6667, 0.5417, 0.6667, 0.5417, 0.6667, 0.5556, 0.6667, 0.5556, 0.7222, 0.5417, 0.7222, 0.5417, 0.7222, 0.5556, 0.7222, 0.5556, 0.7778, 0.5417, 0.7778, 0.5417, 0.7778, 0.5556, 0.7778, 0.5556, 0.8333, 0.5417, 0.8333, 0.5417, 0.8333, 0.5556, 0.8333, 0.5556, 0.8889, 0.5417, 0.8889, 0.5417, 0.8889, 0.5556, 0.8889, 0.5556, 0.9444, 0.5417, 0.9444, 0.5417, 0.9444, 0.5556, 0.9444, 0.5556, 1.0, 0.5417, 1.0, 0.5417, 2.22e-16, 0.5556, 2.22e-16, 0.5556, 0.05556, 0.5417, 0.05556, 0.5417, 0.05556, 0.5556, 0.05556, 0.5556, 0.1111, 0.5417, 0.1111, 0.5417, 0.1111, 0.5556, 0.1111, 0.5556, 0.1667, 0.5417, 0.1667, 0.5417, 0.1667, 0.5556, 0.1667, 0.5556, 0.2222, 0.5417, 0.2222, 0.5417, 0.2222, 0.5556, 0.2222, 0.5556, 0.2778, 0.5417, 0.2778, 0.5417, 0.2778, 0.5556, 0.2778, 0.5556, 0.3333, 0.5417, 0.3333, 0.5417, 0.3333, 0.5556, 0.3333, 0.5556, 0.3889, 0.5417, 0.3889, 0.5417, 0.3889, 0.5556, 0.3889, 0.5556, 0.4444, 0.5417, 0.4444, 0.5417, 0.4444, 0.5556, 0.4444, 0.5556, 0.5, 0.5417, 0.5, 0.5556, 0.5, 0.5694, 0.5, 0.5694, 0.5556, 0.5556, 0.5556, 0.5556, 0.5556, 0.5694, 0.5556, 0.5694, 0.6111, 0.5556, 0.6111, 0.5556, 0.6111, 0.5694, 0.6111, 0.5694, 0.6667, 0.5556, 0.6667, 0.5556, 0.6667, 0.5694, 0.6667, 0.5694, 0.7222, 0.5556, 0.7222, 0.5556, 0.7222, 0.5694, 0.7222, 0.5694, 0.7778, 0.5556, 0.7778, 0.5556, 0.7778, 0.5694, 0.7778, 0.5694, 0.8333, 0.5556, 0.8333, 0.5556, 0.8333, 0.5694, 0.8333, 0.5694, 0.8889, 0.5556, 0.8889, 0.5556, 0.8889, 0.5694, 0.8889, 0.5694, 0.9444, 0.5556, 0.9444, 0.5556, 0.9444, 0.5694, 0.9444, 0.5694, 1.0, 0.5556, 1.0, 0.5556, 2.22e-16, 0.5694, 2.22e-16, 0.5694, 0.05556, 0.5556, 0.05556, 0.5556, 0.05556, 0.5694, 0.05556, 0.5694, 0.1111, 0.5556, 0.1111, 0.5556, 0.1111, 0.5694, 0.1111, 0.5694, 0.1667, 0.5556, 0.1667, 0.5556, 0.1667, 0.5694, 0.1667, 0.5694, 0.2222, 0.5556, 0.2222, 0.5556, 0.2222, 0.5694, 0.2222, 0.5694, 0.2778, 0.5556, 0.2778, 0.5556, 0.2778, 0.5694, 0.2778, 0.5694, 0.3333, 0.5556, 0.3333, 0.5556, 0.3333, 0.5694, 0.3333, 0.5694, 0.3889, 0.5556, 0.3889, 0.5556, 0.3889, 0.5694, 0.3889, 0.5694, 0.4444, 0.5556, 0.4444, 0.5556, 0.4444, 0.5694, 0.4444, 0.5694, 0.5, 0.5556, 0.5, 0.5694, 0.5, 0.5833, 0.5, 0.5833, 0.5556, 0.5694, 0.5556, 0.5694, 0.5556, 0.5833, 0.5556, 0.5833, 0.6111, 0.5694, 0.6111, 0.5694, 0.6111, 0.5833, 0.6111, 0.5833, 0.6667, 0.5694, 0.6667, 0.5694, 0.6667, 0.5833, 0.6667, 0.5833, 0.7222, 0.5694, 0.7222, 0.5694, 0.7222, 0.5833, 0.7222, 0.5833, 0.7778, 0.5694, 0.7778, 0.5694, 0.7778, 0.5833, 0.7778, 0.5833, 0.8333, 0.5694, 0.8333, 0.5694, 0.8333, 0.5833, 0.8333, 0.5833, 0.8889, 0.5694, 0.8889, 0.5694, 0.8889, 0.5833, 0.8889, 0.5833, 0.9444, 0.5694, 0.9444, 0.5694, 0.9444, 0.5833, 0.9444, 0.5833, 1.0, 0.5694, 1.0, 0.5694, 2.22e-16, 0.5833, 2.22e-16, 0.5833, 0.05556, 0.5694, 0.05556, 0.5694, 0.05556, 0.5833, 0.05556, 0.5833, 0.1111, 0.5694, 0.1111, 0.5694, 0.1111, 0.5833, 0.1111, 0.5833, 0.1667, 0.5694, 0.1667, 0.5694, 0.1667, 0.5833, 0.1667, 0.5833, 0.2222, 0.5694, 0.2222, 0.5694, 0.2222, 0.5833, 0.2222, 0.5833, 0.2778, 0.5694, 0.2778, 0.5694, 0.2778, 0.5833, 0.2778, 0.5833, 0.3333, 0.5694, 0.3333, 0.5694, 0.3333, 0.5833, 0.3333, 0.5833, 0.3889, 0.5694, 0.3889, 0.5694, 0.3889, 0.5833, 0.3889, 0.5833, 0.4444, 0.5694, 0.4444, 0.5694, 0.4444, 0.5833, 0.4444, 0.5833, 0.5, 0.5694, 0.5, 0.5833, 0.5, 0.5972, 0.5, 0.5972, 0.5556, 0.5833, 0.5556, 0.5833, 0.5556, 0.5972, 0.5556, 0.5972, 0.6111, 0.5833, 0.6111, 0.5833, 0.6111, 0.5972, 0.6111, 0.5972, 0.6667, 0.5833, 0.6667, 0.5833, 0.6667, 0.5972, 0.6667, 0.5972, 0.7222, 0.5833, 0.7222, 0.5833, 0.7222, 0.5972, 0.7222, 0.5972, 0.7778, 0.5833, 0.7778, 0.5833, 0.7778, 0.5972, 0.7778, 0.5972, 0.8333, 0.5833, 0.8333, 0.5833, 0.8333, 0.5972, 0.8333, 0.5972, 0.8889, 0.5833, 0.8889, 0.5833, 0.8889, 0.5972, 0.8889, 0.5972, 0.9444, 0.5833, 0.9444, 0.5833, 0.9444, 0.5972, 0.9444, 0.5972, 1.0, 0.5833, 1.0, 0.5833, 2.22e-16, 0.5972, 2.22e-16, 0.5972, 0.05556, 0.5833, 0.05556, 0.5833, 0.05556, 0.5972, 0.05556, 0.5972, 0.1111, 0.5833, 0.1111, 0.5833, 0.1111, 0.5972, 0.1111, 0.5972, 0.1667, 0.5833, 0.1667, 0.5833, 0.1667, 0.5972, 0.1667, 0.5972, 0.2222, 0.5833, 0.2222, 0.5833, 0.2222, 0.5972, 0.2222, 0.5972, 0.2778, 0.5833, 0.2778, 0.5833, 0.2778, 0.5972, 0.2778, 0.5972, 0.3333, 0.5833, 0.3333, 0.5833, 0.3333, 0.5972, 0.3333, 0.5972, 0.3889, 0.5833, 0.3889, 0.5833, 0.3889, 0.5972, 0.3889, 0.5972, 0.4444, 0.5833, 0.4444, 0.5833, 0.4444, 0.5972, 0.4444, 0.5972, 0.5, 0.5833, 0.5, 0.5972, 0.5, 0.6111, 0.5, 0.6111, 0.5556, 0.5972, 0.5556, 0.5972, 0.5556, 0.6111, 0.5556, 0.6111, 0.6111, 0.5972, 0.6111, 0.5972, 0.6111, 0.6111, 0.6111, 0.6111, 0.6667, 0.5972, 0.6667, 0.5972, 0.6667, 0.6111, 0.6667, 0.6111, 0.7222, 0.5972, 0.7222, 0.5972, 0.7222, 0.6111, 0.7222, 0.6111, 0.7778, 0.5972, 0.7778, 0.5972, 0.7778, 0.6111, 0.7778, 0.6111, 0.8333, 0.5972, 0.8333, 0.5972, 0.8333, 0.6111, 0.8333, 0.6111, 0.8889, 0.5972, 0.8889, 0.5972, 0.8889, 0.6111, 0.8889, 0.6111, 0.9444, 0.5972, 0.9444, 0.5972, 0.9444, 0.6111, 0.9444, 0.6111, 1.0, 0.5972, 1.0, 0.5972, 2.22e-16, 0.6111, 2.22e-16, 0.6111, 0.05556, 0.5972, 0.05556, 0.5972, 0.05556, 0.6111, 0.05556, 0.6111, 0.1111, 0.5972, 0.1111, 0.5972, 0.1111, 0.6111, 0.1111, 0.6111, 0.1667, 0.5972, 0.1667, 0.5972, 0.1667, 0.6111, 0.1667, 0.6111, 0.2222, 0.5972, 0.2222, 0.5972, 0.2222, 0.6111, 0.2222, 0.6111, 0.2778, 0.5972, 0.2778, 0.5972, 0.2778, 0.6111, 0.2778, 0.6111, 0.3333, 0.5972, 0.3333, 0.5972, 0.3333, 0.6111, 0.3333, 0.6111, 0.3889, 0.5972, 0.3889, 0.5972, 0.3889, 0.6111, 0.3889, 0.6111, 0.4444, 0.5972, 0.4444, 0.5972, 0.4444, 0.6111, 0.4444, 0.6111, 0.5, 0.5972, 0.5, 0.6111, 0.5, 0.625, 0.5, 0.625, 0.5556, 0.6111, 0.5556, 0.6111, 0.5556, 0.625, 0.5556, 0.625, 0.6111, 0.6111, 0.6111, 0.6111, 0.6111, 0.625, 0.6111, 0.625, 0.6667, 0.6111, 0.6667, 0.6111, 0.6667, 0.625, 0.6667, 0.625, 0.7222, 0.6111, 0.7222, 0.6111, 0.7222, 0.625, 0.7222, 0.625, 0.7778, 0.6111, 0.7778, 0.6111, 0.7778, 0.625, 0.7778, 0.625, 0.8333, 0.6111, 0.8333, 0.6111, 0.8333, 0.625, 0.8333, 0.625, 0.8889, 0.6111, 0.8889, 0.6111, 0.8889, 0.625, 0.8889, 0.625, 0.9444, 0.6111, 0.9444, 0.6111, 0.9444, 0.625, 0.9444, 0.625, 1.0, 0.6111, 1.0, 0.6111, 2.22e-16, 0.625, 2.22e-16, 0.625, 0.05556, 0.6111, 0.05556, 0.6111, 0.05556, 0.625, 0.05556, 0.625, 0.1111, 0.6111, 0.1111, 0.6111, 0.1111, 0.625, 0.1111, 0.625, 0.1667, 0.6111, 0.1667, 0.6111, 0.1667, 0.625, 0.1667, 0.625, 0.2222, 0.6111, 0.2222, 0.6111, 0.2222, 0.625, 0.2222, 0.625, 0.2778, 0.6111, 0.2778, 0.6111, 0.2778, 0.625, 0.2778, 0.625, 0.3333, 0.6111, 0.3333, 0.6111, 0.3333, 0.625, 0.3333, 0.625, 0.3889, 0.6111, 0.3889, 0.6111, 0.3889, 0.625, 0.3889, 0.625, 0.4444, 0.6111, 0.4444, 0.6111, 0.4444, 0.625, 0.4444, 0.625, 0.5, 0.6111, 0.5, 0.625, 0.5, 0.6389, 0.5, 0.6389, 0.5556, 0.625, 0.5556, 0.625, 0.5556, 0.6389, 0.5556, 0.6389, 0.6111, 0.625, 0.6111, 0.625, 0.6111, 0.6389, 0.6111, 0.6389, 0.6667, 0.625, 0.6667, 0.625, 0.6667, 0.6389, 0.6667, 0.6389, 0.7222, 0.625, 0.7222, 0.625, 0.7222, 0.6389, 0.7222, 0.6389, 0.7778, 0.625, 0.7778, 0.625, 0.7778, 0.6389, 0.7778, 0.6389, 0.8333, 0.625, 0.8333, 0.625, 0.8333, 0.6389, 0.8333, 0.6389, 0.8889, 0.625, 0.8889, 0.625, 0.8889, 0.6389, 0.8889, 0.6389, 0.9444, 0.625, 0.9444, 0.625, 0.9444, 0.6389, 0.9444, 0.6389, 1.0, 0.625, 1.0, 0.625, 2.22e-16, 0.6389, 2.22e-16, 0.6389, 0.05556, 0.625, 0.05556, 0.625, 0.05556, 0.6389, 0.05556, 0.6389, 0.1111, 0.625, 0.1111, 0.625, 0.1111, 0.6389, 0.1111, 0.6389, 0.1667, 0.625, 0.1667, 0.625, 0.1667, 0.6389, 0.1667, 0.6389, 0.2222, 0.625, 0.2222, 0.625, 0.2222, 0.6389, 0.2222, 0.6389, 0.2778, 0.625, 0.2778, 0.625, 0.2778, 0.6389, 0.2778, 0.6389, 0.3333, 0.625, 0.3333, 0.625, 0.3333, 0.6389, 0.3333, 0.6389, 0.3889, 0.625, 0.3889, 0.625, 0.3889, 0.6389, 0.3889, 0.6389, 0.4444, 0.625, 0.4444, 0.625, 0.4444, 0.6389, 0.4444, 0.6389, 0.5, 0.625, 0.5, 0.6389, 0.5, 0.6528, 0.5, 0.6528, 0.5556, 0.6389, 0.5556, 0.6389, 0.5556, 0.6528, 0.5556, 0.6528, 0.6111, 0.6389, 0.6111, 0.6389, 0.6111, 0.6528, 0.6111, 0.6528, 0.6667, 0.6389, 0.6667, 0.6389, 0.6667, 0.6528, 0.6667, 0.6528, 0.7222, 0.6389, 0.7222, 0.6389, 0.7222, 0.6528, 0.7222, 0.6528, 0.7778, 0.6389, 0.7778, 0.6389, 0.7778, 0.6528, 0.7778, 0.6528, 0.8333, 0.6389, 0.8333, 0.6389, 0.8333, 0.6528, 0.8333, 0.6528, 0.8889, 0.6389, 0.8889, 0.6389, 0.8889, 0.6528, 0.8889, 0.6528, 0.9444, 0.6389, 0.9444, 0.6389, 0.9444, 0.6528, 0.9444, 0.6528, 1.0, 0.6389, 1.0, 0.6389, 2.22e-16, 0.6528, 2.22e-16, 0.6528, 0.05556, 0.6389, 0.05556, 0.6389, 0.05556, 0.6528, 0.05556, 0.6528, 0.1111, 0.6389, 0.1111, 0.6389, 0.1111, 0.6528, 0.1111, 0.6528, 0.1667, 0.6389, 0.1667, 0.6389, 0.1667, 0.6528, 0.1667, 0.6528, 0.2222, 0.6389, 0.2222, 0.6389, 0.2222, 0.6528, 0.2222, 0.6528, 0.2778, 0.6389, 0.2778, 0.6389, 0.2778, 0.6528, 0.2778, 0.6528, 0.3333, 0.6389, 0.3333, 0.6389, 0.3333, 0.6528, 0.3333, 0.6528, 0.3889, 0.6389, 0.3889, 0.6389, 0.3889, 0.6528, 0.3889, 0.6528, 0.4444, 0.6389, 0.4444, 0.6389, 0.4444, 0.6528, 0.4444, 0.6528, 0.5, 0.6389, 0.5, 0.6528, 0.5, 0.6667, 0.5, 0.6667, 0.5556, 0.6528, 0.5556, 0.6528, 0.5556, 0.6667, 0.5556, 0.6667, 0.6111, 0.6528, 0.6111, 0.6528, 0.6111, 0.6667, 0.6111, 0.6667, 0.6667, 0.6528, 0.6667, 0.6528, 0.6667, 0.6667, 0.6667, 0.6667, 0.7222, 0.6528, 0.7222, 0.6528, 0.7222, 0.6667, 0.7222, 0.6667, 0.7778, 0.6528, 0.7778, 0.6528, 0.7778, 0.6667, 0.7778, 0.6667, 0.8333, 0.6528, 0.8333, 0.6528, 0.8333, 0.6667, 0.8333, 0.6667, 0.8889, 0.6528, 0.8889, 0.6528, 0.8889, 0.6667, 0.8889, 0.6667, 0.9444, 0.6528, 0.9444, 0.6528, 0.9444, 0.6667, 0.9444, 0.6667, 1.0, 0.6528, 1.0, 0.6528, 2.22e-16, 0.6667, 2.22e-16, 0.6667, 0.05556, 0.6528, 0.05556, 0.6528, 0.05556, 0.6667, 0.05556, 0.6667, 0.1111, 0.6528, 0.1111, 0.6528, 0.1111, 0.6667, 0.1111, 0.6667, 0.1667, 0.6528, 0.1667, 0.6528, 0.1667, 0.6667, 0.1667, 0.6667, 0.2222, 0.6528, 0.2222, 0.6528, 0.2222, 0.6667, 0.2222, 0.6667, 0.2778, 0.6528, 0.2778, 0.6528, 0.2778, 0.6667, 0.2778, 0.6667, 0.3333, 0.6528, 0.3333, 0.6528, 0.3333, 0.6667, 0.3333, 0.6667, 0.3889, 0.6528, 0.3889, 0.6528, 0.3889, 0.6667, 0.3889, 0.6667, 0.4444, 0.6528, 0.4444, 0.6528, 0.4444, 0.6667, 0.4444, 0.6667, 0.5, 0.6528, 0.5, 0.6667, 0.5, 0.6806, 0.5, 0.6806, 0.5556, 0.6667, 0.5556, 0.6667, 0.5556, 0.6806, 0.5556, 0.6806, 0.6111, 0.6667, 0.6111, 0.6667, 0.6111, 0.6806, 0.6111, 0.6806, 0.6667, 0.6667, 0.6667, 0.6667, 0.6667, 0.6806, 0.6667, 0.6806, 0.7222, 0.6667, 0.7222, 0.6667, 0.7222, 0.6806, 0.7222, 0.6806, 0.7778, 0.6667, 0.7778, 0.6667, 0.7778, 0.6806, 0.7778, 0.6806, 0.8333, 0.6667, 0.8333, 0.6667, 0.8333, 0.6806, 0.8333, 0.6806, 0.8889, 0.6667, 0.8889, 0.6667, 0.8889, 0.6806, 0.8889, 0.6806, 0.9444, 0.6667, 0.9444, 0.6667, 0.9444, 0.6806, 0.9444, 0.6806, 1.0, 0.6667, 1.0, 0.6667, 2.22e-16, 0.6806, 2.22e-16, 0.6806, 0.05556, 0.6667, 0.05556, 0.6667, 0.05556, 0.6806, 0.05556, 0.6806, 0.1111, 0.6667, 0.1111, 0.6667, 0.1111, 0.6806, 0.1111, 0.6806, 0.1667, 0.6667, 0.1667, 0.6667, 0.1667, 0.6806, 0.1667, 0.6806, 0.2222, 0.6667, 0.2222, 0.6667, 0.2222, 0.6806, 0.2222, 0.6806, 0.2778, 0.6667, 0.2778, 0.6667, 0.2778, 0.6806, 0.2778, 0.6806, 0.3333, 0.6667, 0.3333, 0.6667, 0.3333, 0.6806, 0.3333, 0.6806, 0.3889, 0.6667, 0.3889, 0.6667, 0.3889, 0.6806, 0.3889, 0.6806, 0.4444, 0.6667, 0.4444, 0.6667, 0.4444, 0.6806, 0.4444, 0.6806, 0.5, 0.6667, 0.5, 0.6806, 0.5, 0.6944, 0.5, 0.6944, 0.5556, 0.6806, 0.5556, 0.6806, 0.5556, 0.6944, 0.5556, 0.6944, 0.6111, 0.6806, 0.6111, 0.6806, 0.6111, 0.6944, 0.6111, 0.6944, 0.6667, 0.6806, 0.6667, 0.6806, 0.6667, 0.6944, 0.6667, 0.6944, 0.7222, 0.6806, 0.7222, 0.6806, 0.7222, 0.6944, 0.7222, 0.6944, 0.7778, 0.6806, 0.7778, 0.6806, 0.7778, 0.6944, 0.7778, 0.6944, 0.8333, 0.6806, 0.8333, 0.6806, 0.8333, 0.6944, 0.8333, 0.6944, 0.8889, 0.6806, 0.8889, 0.6806, 0.8889, 0.6944, 0.8889, 0.6944, 0.9444, 0.6806, 0.9444, 0.6806, 0.9444, 0.6944, 0.9444, 0.6944, 1.0, 0.6806, 1.0, 0.6806, 2.22e-16, 0.6944, 2.22e-16, 0.6944, 0.05556, 0.6806, 0.05556, 0.6806, 0.05556, 0.6944, 0.05556, 0.6944, 0.1111, 0.6806, 0.1111, 0.6806, 0.1111, 0.6944, 0.1111, 0.6944, 0.1667, 0.6806, 0.1667, 0.6806, 0.1667, 0.6944, 0.1667, 0.6944, 0.2222, 0.6806, 0.2222, 0.6806, 0.2222, 0.6944, 0.2222, 0.6944, 0.2778, 0.6806, 0.2778, 0.6806, 0.2778, 0.6944, 0.2778, 0.6944, 0.3333, 0.6806, 0.3333, 0.6806, 0.3333, 0.6944, 0.3333, 0.6944, 0.3889, 0.6806, 0.3889, 0.6806, 0.3889, 0.6944, 0.3889, 0.6944, 0.4444, 0.6806, 0.4444, 0.6806, 0.4444, 0.6944, 0.4444, 0.6944, 0.5, 0.6806, 0.5, 0.6944, 0.5, 0.7083, 0.5, 0.7083, 0.5556, 0.6944, 0.5556, 0.6944, 0.5556, 0.7083, 0.5556, 0.7083, 0.6111, 0.6944, 0.6111, 0.6944, 0.6111, 0.7083, 0.6111, 0.7083, 0.6667, 0.6944, 0.6667, 0.6944, 0.6667, 0.7083, 0.6667, 0.7083, 0.7222, 0.6944, 0.7222, 0.6944, 0.7222, 0.7083, 0.7222, 0.7083, 0.7778, 0.6944, 0.7778, 0.6944, 0.7778, 0.7083, 0.7778, 0.7083, 0.8333, 0.6944, 0.8333, 0.6944, 0.8333, 0.7083, 0.8333, 0.7083, 0.8889, 0.6944, 0.8889, 0.6944, 0.8889, 0.7083, 0.8889, 0.7083, 0.9444, 0.6944, 0.9444, 0.6944, 0.9444, 0.7083, 0.9444, 0.7083, 1.0, 0.6944, 1.0, 0.6944, 2.22e-16, 0.7083, 2.22e-16, 0.7083, 0.05556, 0.6944, 0.05556, 0.6944, 0.05556, 0.7083, 0.05556, 0.7083, 0.1111, 0.6944, 0.1111, 0.6944, 0.1111, 0.7083, 0.1111, 0.7083, 0.1667, 0.6944, 0.1667, 0.6944, 0.1667, 0.7083, 0.1667, 0.7083, 0.2222, 0.6944, 0.2222, 0.6944, 0.2222, 0.7083, 0.2222, 0.7083, 0.2778, 0.6944, 0.2778, 0.6944, 0.2778, 0.7083, 0.2778, 0.7083, 0.3333, 0.6944, 0.3333, 0.6944, 0.3333, 0.7083, 0.3333, 0.7083, 0.3889, 0.6944, 0.3889, 0.6944, 0.3889, 0.7083, 0.3889, 0.7083, 0.4444, 0.6944, 0.4444, 0.6944, 0.4444, 0.7083, 0.4444, 0.7083, 0.5, 0.6944, 0.5, 0.7083, 0.5, 0.7222, 0.5, 0.7222, 0.5556, 0.7083, 0.5556, 0.7083, 0.5556, 0.7222, 0.5556, 0.7222, 0.6111, 0.7083, 0.6111, 0.7083, 0.6111, 0.7222, 0.6111, 0.7222, 0.6667, 0.7083, 0.6667, 0.7083, 0.6667, 0.7222, 0.6667, 0.7222, 0.7222, 0.7083, 0.7222, 0.7083, 0.7222, 0.7222, 0.7222, 0.7222, 0.7778, 0.7083, 0.7778, 0.7083, 0.7778, 0.7222, 0.7778, 0.7222, 0.8333, 0.7083, 0.8333, 0.7083, 0.8333, 0.7222, 0.8333, 0.7222, 0.8889, 0.7083, 0.8889, 0.7083, 0.8889, 0.7222, 0.8889, 0.7222, 0.9444, 0.7083, 0.9444, 0.7083, 0.9444, 0.7222, 0.9444, 0.7222, 1.0, 0.7083, 1.0, 0.7083, 2.22e-16, 0.7222, 2.22e-16, 0.7222, 0.05556, 0.7083, 0.05556, 0.7083, 0.05556, 0.7222, 0.05556, 0.7222, 0.1111, 0.7083, 0.1111, 0.7083, 0.1111, 0.7222, 0.1111, 0.7222, 0.1667, 0.7083, 0.1667, 0.7083, 0.1667, 0.7222, 0.1667, 0.7222, 0.2222, 0.7083, 0.2222, 0.7083, 0.2222, 0.7222, 0.2222, 0.7222, 0.2778, 0.7083, 0.2778, 0.7083, 0.2778, 0.7222, 0.2778, 0.7222, 0.3333, 0.7083, 0.3333, 0.7083, 0.3333, 0.7222, 0.3333, 0.7222, 0.3889, 0.7083, 0.3889, 0.7083, 0.3889, 0.7222, 0.3889, 0.7222, 0.4444, 0.7083, 0.4444, 0.7083, 0.4444, 0.7222, 0.4444, 0.7222, 0.5, 0.7083, 0.5, 0.7222, 0.5, 0.7361, 0.5, 0.7361, 0.5556, 0.7222, 0.5556, 0.7222, 0.5556, 0.7361, 0.5556, 0.7361, 0.6111, 0.7222, 0.6111, 0.7222, 0.6111, 0.7361, 0.6111, 0.7361, 0.6667, 0.7222, 0.6667, 0.7222, 0.6667, 0.7361, 0.6667, 0.7361, 0.7222, 0.7222, 0.7222, 0.7222, 0.7222, 0.7361, 0.7222, 0.7361, 0.7778, 0.7222, 0.7778, 0.7222, 0.7778, 0.7361, 0.7778, 0.7361, 0.8333, 0.7222, 0.8333, 0.7222, 0.8333, 0.7361, 0.8333, 0.7361, 0.8889, 0.7222, 0.8889, 0.7222, 0.8889, 0.7361, 0.8889, 0.7361, 0.9444, 0.7222, 0.9444, 0.7222, 0.9444, 0.7361, 0.9444, 0.7361, 1.0, 0.7222, 1.0, 0.7222, 2.22e-16, 0.7361, 2.22e-16, 0.7361, 0.05556, 0.7222, 0.05556, 0.7222, 0.05556, 0.7361, 0.05556, 0.7361, 0.1111, 0.7222, 0.1111, 0.7222, 0.1111, 0.7361, 0.1111, 0.7361, 0.1667, 0.7222, 0.1667, 0.7222, 0.1667, 0.7361, 0.1667, 0.7361, 0.2222, 0.7222, 0.2222, 0.7222, 0.2222, 0.7361, 0.2222, 0.7361, 0.2778, 0.7222, 0.2778, 0.7222, 0.2778, 0.7361, 0.2778, 0.7361, 0.3333, 0.7222, 0.3333, 0.7222, 0.3333, 0.7361, 0.3333, 0.7361, 0.3889, 0.7222, 0.3889, 0.7222, 0.3889, 0.7361, 0.3889, 0.7361, 0.4444, 0.7222, 0.4444, 0.7222, 0.4444, 0.7361, 0.4444, 0.7361, 0.5, 0.7222, 0.5, 0.7361, 0.5, 0.75, 0.5, 0.75, 0.5556, 0.7361, 0.5556, 0.7361, 0.5556, 0.75, 0.5556, 0.75, 0.6111, 0.7361, 0.6111, 0.7361, 0.6111, 0.75, 0.6111, 0.75, 0.6667, 0.7361, 0.6667, 0.7361, 0.6667, 0.75, 0.6667, 0.75, 0.7222, 0.7361, 0.7222, 0.7361, 0.7222, 0.75, 0.7222, 0.75, 0.7778, 0.7361, 0.7778, 0.7361, 0.7778, 0.75, 0.7778, 0.75, 0.8333, 0.7361, 0.8333, 0.7361, 0.8333, 0.75, 0.8333, 0.75, 0.8889, 0.7361, 0.8889, 0.7361, 0.8889, 0.75, 0.8889, 0.75, 0.9444, 0.7361, 0.9444, 0.7361, 0.9444, 0.75, 0.9444, 0.75, 1.0, 0.7361, 1.0, 0.7361, 2.22e-16, 0.75, 2.22e-16, 0.75, 0.05556, 0.7361, 0.05556, 0.7361, 0.05556, 0.75, 0.05556, 0.75, 0.1111, 0.7361, 0.1111, 0.7361, 0.1111, 0.75, 0.1111, 0.75, 0.1667, 0.7361, 0.1667, 0.7361, 0.1667, 0.75, 0.1667, 0.75, 0.2222, 0.7361, 0.2222, 0.7361, 0.2222, 0.75, 0.2222, 0.75, 0.2778, 0.7361, 0.2778, 0.7361, 0.2778, 0.75, 0.2778, 0.75, 0.3333, 0.7361, 0.3333, 0.7361, 0.3333, 0.75, 0.3333, 0.75, 0.3889, 0.7361, 0.3889, 0.7361, 0.3889, 0.75, 0.3889, 0.75, 0.4444, 0.7361, 0.4444, 0.7361, 0.4444, 0.75, 0.4444, 0.75, 0.5, 0.7361, 0.5, 0.75, 0.5, 0.7639, 0.5, 0.7639, 0.5556, 0.75, 0.5556, 0.75, 0.5556, 0.7639, 0.5556, 0.7639, 0.6111, 0.75, 0.6111, 0.75, 0.6111, 0.7639, 0.6111, 0.7639, 0.6667, 0.75, 0.6667, 0.75, 0.6667, 0.7639, 0.6667, 0.7639, 0.7222, 0.75, 0.7222, 0.75, 0.7222, 0.7639, 0.7222, 0.7639, 0.7778, 0.75, 0.7778, 0.75, 0.7778, 0.7639, 0.7778, 0.7639, 0.8333, 0.75, 0.8333, 0.75, 0.8333, 0.7639, 0.8333, 0.7639, 0.8889, 0.75, 0.8889, 0.75, 0.8889, 0.7639, 0.8889, 0.7639, 0.9444, 0.75, 0.9444, 0.75, 0.9444, 0.7639, 0.9444, 0.7639, 1.0, 0.75, 1.0, 0.75, 2.22e-16, 0.7639, 2.22e-16, 0.7639, 0.05556, 0.75, 0.05556, 0.75, 0.05556, 0.7639, 0.05556, 0.7639, 0.1111, 0.75, 0.1111, 0.75, 0.1111, 0.7639, 0.1111, 0.7639, 0.1667, 0.75, 0.1667, 0.75, 0.1667, 0.7639, 0.1667, 0.7639, 0.2222, 0.75, 0.2222, 0.75, 0.2222, 0.7639, 0.2222, 0.7639, 0.2778, 0.75, 0.2778, 0.75, 0.2778, 0.7639, 0.2778, 0.7639, 0.3333, 0.75, 0.3333, 0.75, 0.3333, 0.7639, 0.3333, 0.7639, 0.3889, 0.75, 0.3889, 0.75, 0.3889, 0.7639, 0.3889, 0.7639, 0.4444, 0.75, 0.4444, 0.75, 0.4444, 0.7639, 0.4444, 0.7639, 0.5, 0.75, 0.5, 0.7639, 0.5, 0.7778, 0.5, 0.7778, 0.5556, 0.7639, 0.5556, 0.7639, 0.5556, 0.7778, 0.5556, 0.7778, 0.6111, 0.7639, 0.6111, 0.7639, 0.6111, 0.7778, 0.6111, 0.7778, 0.6667, 0.7639, 0.6667, 0.7639, 0.6667, 0.7778, 0.6667, 0.7778, 0.7222, 0.7639, 0.7222, 0.7639, 0.7222, 0.7778, 0.7222, 0.7778, 0.7778, 0.7639, 0.7778, 0.7639, 0.7778, 0.7778, 0.7778, 0.7778, 0.8333, 0.7639, 0.8333, 0.7639, 0.8333, 0.7778, 0.8333, 0.7778, 0.8889, 0.7639, 0.8889, 0.7639, 0.8889, 0.7778, 0.8889, 0.7778, 0.9444, 0.7639, 0.9444, 0.7639, 0.9444, 0.7778, 0.9444, 0.7778, 1.0, 0.7639, 1.0, 0.7639, 2.22e-16, 0.7778, 2.22e-16, 0.7778, 0.05556, 0.7639, 0.05556, 0.7639, 0.05556, 0.7778, 0.05556, 0.7778, 0.1111, 0.7639, 0.1111, 0.7639, 0.1111, 0.7778, 0.1111, 0.7778, 0.1667, 0.7639, 0.1667, 0.7639, 0.1667, 0.7778, 0.1667, 0.7778, 0.2222, 0.7639, 0.2222, 0.7639, 0.2222, 0.7778, 0.2222, 0.7778, 0.2778, 0.7639, 0.2778, 0.7639, 0.2778, 0.7778, 0.2778, 0.7778, 0.3333, 0.7639, 0.3333, 0.7639, 0.3333, 0.7778, 0.3333, 0.7778, 0.3889, 0.7639, 0.3889, 0.7639, 0.3889, 0.7778, 0.3889, 0.7778, 0.4444, 0.7639, 0.4444, 0.7639, 0.4444, 0.7778, 0.4444, 0.7778, 0.5, 0.7639, 0.5, 0.7778, 0.5, 0.7917, 0.5, 0.7917, 0.5556, 0.7778, 0.5556, 0.7778, 0.5556, 0.7917, 0.5556, 0.7917, 0.6111, 0.7778, 0.6111, 0.7778, 0.6111, 0.7917, 0.6111, 0.7917, 0.6667, 0.7778, 0.6667, 0.7778, 0.6667, 0.7917, 0.6667, 0.7917, 0.7222, 0.7778, 0.7222, 0.7778, 0.7222, 0.7917, 0.7222, 0.7917, 0.7778, 0.7778, 0.7778, 0.7778, 0.7778, 0.7917, 0.7778, 0.7917, 0.8333, 0.7778, 0.8333, 0.7778, 0.8333, 0.7917, 0.8333, 0.7917, 0.8889, 0.7778, 0.8889, 0.7778, 0.8889, 0.7917, 0.8889, 0.7917, 0.9444, 0.7778, 0.9444, 0.7778, 0.9444, 0.7917, 0.9444, 0.7917, 1.0, 0.7778, 1.0, 0.7778, 2.22e-16, 0.7917, 2.22e-16, 0.7917, 0.05556, 0.7778, 0.05556, 0.7778, 0.05556, 0.7917, 0.05556, 0.7917, 0.1111, 0.7778, 0.1111, 0.7778, 0.1111, 0.7917, 0.1111, 0.7917, 0.1667, 0.7778, 0.1667, 0.7778, 0.1667, 0.7917, 0.1667, 0.7917, 0.2222, 0.7778, 0.2222, 0.7778, 0.2222, 0.7917, 0.2222, 0.7917, 0.2778, 0.7778, 0.2778, 0.7778, 0.2778, 0.7917, 0.2778, 0.7917, 0.3333, 0.7778, 0.3333, 0.7778, 0.3333, 0.7917, 0.3333, 0.7917, 0.3889, 0.7778, 0.3889, 0.7778, 0.3889, 0.7917, 0.3889, 0.7917, 0.4444, 0.7778, 0.4444, 0.7778, 0.4444, 0.7917, 0.4444, 0.7917, 0.5, 0.7778, 0.5, 0.7917, 0.5, 0.8056, 0.5, 0.8056, 0.5556, 0.7917, 0.5556, 0.7917, 0.5556, 0.8056, 0.5556, 0.8056, 0.6111, 0.7917, 0.6111, 0.7917, 0.6111, 0.8056, 0.6111, 0.8056, 0.6667, 0.7917, 0.6667, 0.7917, 0.6667, 0.8056, 0.6667, 0.8056, 0.7222, 0.7917, 0.7222, 0.7917, 0.7222, 0.8056, 0.7222, 0.8056, 0.7778, 0.7917, 0.7778, 0.7917, 0.7778, 0.8056, 0.7778, 0.8056, 0.8333, 0.7917, 0.8333, 0.7917, 0.8333, 0.8056, 0.8333, 0.8056, 0.8889, 0.7917, 0.8889, 0.7917, 0.8889, 0.8056, 0.8889, 0.8056, 0.9444, 0.7917, 0.9444, 0.7917, 0.9444, 0.8056, 0.9444, 0.8056, 1.0, 0.7917, 1.0, 0.7917, 2.22e-16, 0.8056, 2.22e-16, 0.8056, 0.05556, 0.7917, 0.05556, 0.7917, 0.05556, 0.8056, 0.05556, 0.8056, 0.1111, 0.7917, 0.1111, 0.7917, 0.1111, 0.8056, 0.1111, 0.8056, 0.1667, 0.7917, 0.1667, 0.7917, 0.1667, 0.8056, 0.1667, 0.8056, 0.2222, 0.7917, 0.2222, 0.7917, 0.2222, 0.8056, 0.2222, 0.8056, 0.2778, 0.7917, 0.2778, 0.7917, 0.2778, 0.8056, 0.2778, 0.8056, 0.3333, 0.7917, 0.3333, 0.7917, 0.3333, 0.8056, 0.3333, 0.8056, 0.3889, 0.7917, 0.3889, 0.7917, 0.3889, 0.8056, 0.3889, 0.8056, 0.4444, 0.7917, 0.4444, 0.7917, 0.4444, 0.8056, 0.4444, 0.8056, 0.5, 0.7917, 0.5, 0.8056, 0.5, 0.8194, 0.5, 0.8194, 0.5556, 0.8056, 0.5556, 0.8056, 0.5556, 0.8194, 0.5556, 0.8194, 0.6111, 0.8056, 0.6111, 0.8056, 0.6111, 0.8194, 0.6111, 0.8194, 0.6667, 0.8056, 0.6667, 0.8056, 0.6667, 0.8194, 0.6667, 0.8194, 0.7222, 0.8056, 0.7222, 0.8056, 0.7222, 0.8194, 0.7222, 0.8194, 0.7778, 0.8056, 0.7778, 0.8056, 0.7778, 0.8194, 0.7778, 0.8194, 0.8333, 0.8056, 0.8333, 0.8056, 0.8333, 0.8194, 0.8333, 0.8194, 0.8889, 0.8056, 0.8889, 0.8056, 0.8889, 0.8194, 0.8889, 0.8194, 0.9444, 0.8056, 0.9444, 0.8056, 0.9444, 0.8194, 0.9444, 0.8194, 1.0, 0.8056, 1.0, 0.8056, 2.22e-16, 0.8194, 2.22e-16, 0.8194, 0.05556, 0.8056, 0.05556, 0.8056, 0.05556, 0.8194, 0.05556, 0.8194, 0.1111, 0.8056, 0.1111, 0.8056, 0.1111, 0.8194, 0.1111, 0.8194, 0.1667, 0.8056, 0.1667, 0.8056, 0.1667, 0.8194, 0.1667, 0.8194, 0.2222, 0.8056, 0.2222, 0.8056, 0.2222, 0.8194, 0.2222, 0.8194, 0.2778, 0.8056, 0.2778, 0.8056, 0.2778, 0.8194, 0.2778, 0.8194, 0.3333, 0.8056, 0.3333, 0.8056, 0.3333, 0.8194, 0.3333, 0.8194, 0.3889, 0.8056, 0.3889, 0.8056, 0.3889, 0.8194, 0.3889, 0.8194, 0.4444, 0.8056, 0.4444, 0.8056, 0.4444, 0.8194, 0.4444, 0.8194, 0.5, 0.8056, 0.5, 0.8194, 0.5, 0.8333, 0.5, 0.8333, 0.5556, 0.8194, 0.5556, 0.8194, 0.5556, 0.8333, 0.5556, 0.8333, 0.6111, 0.8194, 0.6111, 0.8194, 0.6111, 0.8333, 0.6111, 0.8333, 0.6667, 0.8194, 0.6667, 0.8194, 0.6667, 0.8333, 0.6667, 0.8333, 0.7222, 0.8194, 0.7222, 0.8194, 0.7222, 0.8333, 0.7222, 0.8333, 0.7778, 0.8194, 0.7778, 0.8194, 0.7778, 0.8333, 0.7778, 0.8333, 0.8333, 0.8194, 0.8333, 0.8194, 0.8333, 0.8333, 0.8333, 0.8333, 0.8889, 0.8194, 0.8889, 0.8194, 0.8889, 0.8333, 0.8889, 0.8333, 0.9444, 0.8194, 0.9444, 0.8194, 0.9444, 0.8333, 0.9444, 0.8333, 1.0, 0.8194, 1.0, 0.8194, 2.22e-16, 0.8333, 2.22e-16, 0.8333, 0.05556, 0.8194, 0.05556, 0.8194, 0.05556, 0.8333, 0.05556, 0.8333, 0.1111, 0.8194, 0.1111, 0.8194, 0.1111, 0.8333, 0.1111, 0.8333, 0.1667, 0.8194, 0.1667, 0.8194, 0.1667, 0.8333, 0.1667, 0.8333, 0.2222, 0.8194, 0.2222, 0.8194, 0.2222, 0.8333, 0.2222, 0.8333, 0.2778, 0.8194, 0.2778, 0.8194, 0.2778, 0.8333, 0.2778, 0.8333, 0.3333, 0.8194, 0.3333, 0.8194, 0.3333, 0.8333, 0.3333, 0.8333, 0.3889, 0.8194, 0.3889, 0.8194, 0.3889, 0.8333, 0.3889, 0.8333, 0.4444, 0.8194, 0.4444, 0.8194, 0.4444, 0.8333, 0.4444, 0.8333, 0.5, 0.8194, 0.5, 0.8333, 0.5, 0.8472, 0.5, 0.8472, 0.5556, 0.8333, 0.5556, 0.8333, 0.5556, 0.8472, 0.5556, 0.8472, 0.6111, 0.8333, 0.6111, 0.8333, 0.6111, 0.8472, 0.6111, 0.8472, 0.6667, 0.8333, 0.6667, 0.8333, 0.6667, 0.8472, 0.6667, 0.8472, 0.7222, 0.8333, 0.7222, 0.8333, 0.7222, 0.8472, 0.7222, 0.8472, 0.7778, 0.8333, 0.7778, 0.8333, 0.7778, 0.8472, 0.7778, 0.8472, 0.8333, 0.8333, 0.8333, 0.8333, 0.8333, 0.8472, 0.8333, 0.8472, 0.8889, 0.8333, 0.8889, 0.8333, 0.8889, 0.8472, 0.8889, 0.8472, 0.9444, 0.8333, 0.9444, 0.8333, 0.9444, 0.8472, 0.9444, 0.8472, 1.0, 0.8333, 1.0, 0.8333, 2.22e-16, 0.8472, 2.22e-16, 0.8472, 0.05556, 0.8333, 0.05556, 0.8333, 0.05556, 0.8472, 0.05556, 0.8472, 0.1111, 0.8333, 0.1111, 0.8333, 0.1111, 0.8472, 0.1111, 0.8472, 0.1667, 0.8333, 0.1667, 0.8333, 0.1667, 0.8472, 0.1667, 0.8472, 0.2222, 0.8333, 0.2222, 0.8333, 0.2222, 0.8472, 0.2222, 0.8472, 0.2778, 0.8333, 0.2778, 0.8333, 0.2778, 0.8472, 0.2778, 0.8472, 0.3333, 0.8333, 0.3333, 0.8333, 0.3333, 0.8472, 0.3333, 0.8472, 0.3889, 0.8333, 0.3889, 0.8333, 0.3889, 0.8472, 0.3889, 0.8472, 0.4444, 0.8333, 0.4444, 0.8333, 0.4444, 0.8472, 0.4444, 0.8472, 0.5, 0.8333, 0.5, 0.8472, 0.5, 0.8611, 0.5, 0.8611, 0.5556, 0.8472, 0.5556, 0.8472, 0.5556, 0.8611, 0.5556, 0.8611, 0.6111, 0.8472, 0.6111, 0.8472, 0.6111, 0.8611, 0.6111, 0.8611, 0.6667, 0.8472, 0.6667, 0.8472, 0.6667, 0.8611, 0.6667, 0.8611, 0.7222, 0.8472, 0.7222, 0.8472, 0.7222, 0.8611, 0.7222, 0.8611, 0.7778, 0.8472, 0.7778, 0.8472, 0.7778, 0.8611, 0.7778, 0.8611, 0.8333, 0.8472, 0.8333, 0.8472, 0.8333, 0.8611, 0.8333, 0.8611, 0.8889, 0.8472, 0.8889, 0.8472, 0.8889, 0.8611, 0.8889, 0.8611, 0.9444, 0.8472, 0.9444, 0.8472, 0.9444, 0.8611, 0.9444, 0.8611, 1.0, 0.8472, 1.0, 0.8472, 2.22e-16, 0.8611, 2.22e-16, 0.8611, 0.05556, 0.8472, 0.05556, 0.8472, 0.05556, 0.8611, 0.05556, 0.8611, 0.1111, 0.8472, 0.1111, 0.8472, 0.1111, 0.8611, 0.1111, 0.8611, 0.1667, 0.8472, 0.1667, 0.8472, 0.1667, 0.8611, 0.1667, 0.8611, 0.2222, 0.8472, 0.2222, 0.8472, 0.2222, 0.8611, 0.2222, 0.8611, 0.2778, 0.8472, 0.2778, 0.8472, 0.2778, 0.8611, 0.2778, 0.8611, 0.3333, 0.8472, 0.3333, 0.8472, 0.3333, 0.8611, 0.3333, 0.8611, 0.3889, 0.8472, 0.3889, 0.8472, 0.3889, 0.8611, 0.3889, 0.8611, 0.4444, 0.8472, 0.4444, 0.8472, 0.4444, 0.8611, 0.4444, 0.8611, 0.5, 0.8472, 0.5, 0.8611, 0.5, 0.875, 0.5, 0.875, 0.5556, 0.8611, 0.5556, 0.8611, 0.5556, 0.875, 0.5556, 0.875, 0.6111, 0.8611, 0.6111, 0.8611, 0.6111, 0.875, 0.6111, 0.875, 0.6667, 0.8611, 0.6667, 0.8611, 0.6667, 0.875, 0.6667, 0.875, 0.7222, 0.8611, 0.7222, 0.8611, 0.7222, 0.875, 0.7222, 0.875, 0.7778, 0.8611, 0.7778, 0.8611, 0.7778, 0.875, 0.7778, 0.875, 0.8333, 0.8611, 0.8333, 0.8611, 0.8333, 0.875, 0.8333, 0.875, 0.8889, 0.8611, 0.8889, 0.8611, 0.8889, 0.875, 0.8889, 0.875, 0.9444, 0.8611, 0.9444, 0.8611, 0.9444, 0.875, 0.9444, 0.875, 1.0, 0.8611, 1.0, 0.8611, 2.22e-16, 0.875, 2.22e-16, 0.875, 0.05556, 0.8611, 0.05556, 0.8611, 0.05556, 0.875, 0.05556, 0.875, 0.1111, 0.8611, 0.1111, 0.8611, 0.1111, 0.875, 0.1111, 0.875, 0.1667, 0.8611, 0.1667, 0.8611, 0.1667, 0.875, 0.1667, 0.875, 0.2222, 0.8611, 0.2222, 0.8611, 0.2222, 0.875, 0.2222, 0.875, 0.2778, 0.8611, 0.2778, 0.8611, 0.2778, 0.875, 0.2778, 0.875, 0.3333, 0.8611, 0.3333, 0.8611, 0.3333, 0.875, 0.3333, 0.875, 0.3889, 0.8611, 0.3889, 0.8611, 0.3889, 0.875, 0.3889, 0.875, 0.4444, 0.8611, 0.4444, 0.8611, 0.4444, 0.875, 0.4444, 0.875, 0.5, 0.8611, 0.5, 0.875, 0.5, 0.8889, 0.5, 0.8889, 0.5556, 0.875, 0.5556, 0.875, 0.5556, 0.8889, 0.5556, 0.8889, 0.6111, 0.875, 0.6111, 0.875, 0.6111, 0.8889, 0.6111, 0.8889, 0.6667, 0.875, 0.6667, 0.875, 0.6667, 0.8889, 0.6667, 0.8889, 0.7222, 0.875, 0.7222, 0.875, 0.7222, 0.8889, 0.7222, 0.8889, 0.7778, 0.875, 0.7778, 0.875, 0.7778, 0.8889, 0.7778, 0.8889, 0.8333, 0.875, 0.8333, 0.875, 0.8333, 0.8889, 0.8333, 0.8889, 0.8889, 0.875, 0.8889, 0.875, 0.8889, 0.8889, 0.8889, 0.8889, 0.9444, 0.875, 0.9444, 0.875, 0.9444, 0.8889, 0.9444, 0.8889, 1.0, 0.875, 1.0, 0.875, 2.22e-16, 0.8889, 2.22e-16, 0.8889, 0.05556, 0.875, 0.05556, 0.875, 0.05556, 0.8889, 0.05556, 0.8889, 0.1111, 0.875, 0.1111, 0.875, 0.1111, 0.8889, 0.1111, 0.8889, 0.1667, 0.875, 0.1667, 0.875, 0.1667, 0.8889, 0.1667, 0.8889, 0.2222, 0.875, 0.2222, 0.875, 0.2222, 0.8889, 0.2222, 0.8889, 0.2778, 0.875, 0.2778, 0.875, 0.2778, 0.8889, 0.2778, 0.8889, 0.3333, 0.875, 0.3333, 0.875, 0.3333, 0.8889, 0.3333, 0.8889, 0.3889, 0.875, 0.3889, 0.875, 0.3889, 0.8889, 0.3889, 0.8889, 0.4444, 0.875, 0.4444, 0.875, 0.4444, 0.8889, 0.4444, 0.8889, 0.5, 0.875, 0.5, 0.8889, 0.5, 0.9028, 0.5, 0.9028, 0.5556, 0.8889, 0.5556, 0.8889, 0.5556, 0.9028, 0.5556, 0.9028, 0.6111, 0.8889, 0.6111, 0.8889, 0.6111, 0.9028, 0.6111, 0.9028, 0.6667, 0.8889, 0.6667, 0.8889, 0.6667, 0.9028, 0.6667, 0.9028, 0.7222, 0.8889, 0.7222, 0.8889, 0.7222, 0.9028, 0.7222, 0.9028, 0.7778, 0.8889, 0.7778, 0.8889, 0.7778, 0.9028, 0.7778, 0.9028, 0.8333, 0.8889, 0.8333, 0.8889, 0.8333, 0.9028, 0.8333, 0.9028, 0.8889, 0.8889, 0.8889, 0.8889, 0.8889, 0.9028, 0.8889, 0.9028, 0.9444, 0.8889, 0.9444, 0.8889, 0.9444, 0.9028, 0.9444, 0.9028, 1.0, 0.8889, 1.0, 0.8889, 2.22e-16, 0.9028, 2.22e-16, 0.9028, 0.05556, 0.8889, 0.05556, 0.8889, 0.05556, 0.9028, 0.05556, 0.9028, 0.1111, 0.8889, 0.1111, 0.8889, 0.1111, 0.9028, 0.1111, 0.9028, 0.1667, 0.8889, 0.1667, 0.8889, 0.1667, 0.9028, 0.1667, 0.9028, 0.2222, 0.8889, 0.2222, 0.8889, 0.2222, 0.9028, 0.2222, 0.9028, 0.2778, 0.8889, 0.2778, 0.8889, 0.2778, 0.9028, 0.2778, 0.9028, 0.3333, 0.8889, 0.3333, 0.8889, 0.3333, 0.9028, 0.3333, 0.9028, 0.3889, 0.8889, 0.3889, 0.8889, 0.3889, 0.9028, 0.3889, 0.9028, 0.4444, 0.8889, 0.4444, 0.8889, 0.4444, 0.9028, 0.4444, 0.9028, 0.5, 0.8889, 0.5, 0.9028, 0.5, 0.9167, 0.5, 0.9167, 0.5556, 0.9028, 0.5556, 0.9028, 0.5556, 0.9167, 0.5556, 0.9167, 0.6111, 0.9028, 0.6111, 0.9028, 0.6111, 0.9167, 0.6111, 0.9167, 0.6667, 0.9028, 0.6667, 0.9028, 0.6667, 0.9167, 0.6667, 0.9167, 0.7222, 0.9028, 0.7222, 0.9028, 0.7222, 0.9167, 0.7222, 0.9167, 0.7778, 0.9028, 0.7778, 0.9028, 0.7778, 0.9167, 0.7778, 0.9167, 0.8333, 0.9028, 0.8333, 0.9028, 0.8333, 0.9167, 0.8333, 0.9167, 0.8889, 0.9028, 0.8889, 0.9028, 0.8889, 0.9167, 0.8889, 0.9167, 0.9444, 0.9028, 0.9444, 0.9028, 0.9444, 0.9167, 0.9444, 0.9167, 1.0, 0.9028, 1.0, 0.9028, 2.22e-16, 0.9167, 2.22e-16, 0.9167, 0.05556, 0.9028, 0.05556, 0.9028, 0.05556, 0.9167, 0.05556, 0.9167, 0.1111, 0.9028, 0.1111, 0.9028, 0.1111, 0.9167, 0.1111, 0.9167, 0.1667, 0.9028, 0.1667, 0.9028, 0.1667, 0.9167, 0.1667, 0.9167, 0.2222, 0.9028, 0.2222, 0.9028, 0.2222, 0.9167, 0.2222, 0.9167, 0.2778, 0.9028, 0.2778, 0.9028, 0.2778, 0.9167, 0.2778, 0.9167, 0.3333, 0.9028, 0.3333, 0.9028, 0.3333, 0.9167, 0.3333, 0.9167, 0.3889, 0.9028, 0.3889, 0.9028, 0.3889, 0.9167, 0.3889, 0.9167, 0.4444, 0.9028, 0.4444, 0.9028, 0.4444, 0.9167, 0.4444, 0.9167, 0.5, 0.9028, 0.5, 0.9167, 0.5, 0.9306, 0.5, 0.9306, 0.5556, 0.9167, 0.5556, 0.9167, 0.5556, 0.9306, 0.5556, 0.9306, 0.6111, 0.9167, 0.6111, 0.9167, 0.6111, 0.9306, 0.6111, 0.9306, 0.6667, 0.9167, 0.6667, 0.9167, 0.6667, 0.9306, 0.6667, 0.9306, 0.7222, 0.9167, 0.7222, 0.9167, 0.7222, 0.9306, 0.7222, 0.9306, 0.7778, 0.9167, 0.7778, 0.9167, 0.7778, 0.9306, 0.7778, 0.9306, 0.8333, 0.9167, 0.8333, 0.9167, 0.8333, 0.9306, 0.8333, 0.9306, 0.8889, 0.9167, 0.8889, 0.9167, 0.8889, 0.9306, 0.8889, 0.9306, 0.9444, 0.9167, 0.9444, 0.9167, 0.9444, 0.9306, 0.9444, 0.9306, 1.0, 0.9167, 1.0, 0.9167, 2.22e-16, 0.9306, 2.22e-16, 0.9306, 0.05556, 0.9167, 0.05556, 0.9167, 0.05556, 0.9306, 0.05556, 0.9306, 0.1111, 0.9167, 0.1111, 0.9167, 0.1111, 0.9306, 0.1111, 0.9306, 0.1667, 0.9167, 0.1667, 0.9167, 0.1667, 0.9306, 0.1667, 0.9306, 0.2222, 0.9167, 0.2222, 0.9167, 0.2222, 0.9306, 0.2222, 0.9306, 0.2778, 0.9167, 0.2778, 0.9167, 0.2778, 0.9306, 0.2778, 0.9306, 0.3333, 0.9167, 0.3333, 0.9167, 0.3333, 0.9306, 0.3333, 0.9306, 0.3889, 0.9167, 0.3889, 0.9167, 0.3889, 0.9306, 0.3889, 0.9306, 0.4444, 0.9167, 0.4444, 0.9167, 0.4444, 0.9306, 0.4444, 0.9306, 0.5, 0.9167, 0.5, 0.9306, 0.5, 0.9444, 0.5, 0.9444, 0.5556, 0.9306, 0.5556, 0.9306, 0.5556, 0.9444, 0.5556, 0.9444, 0.6111, 0.9306, 0.6111, 0.9306, 0.6111, 0.9444, 0.6111, 0.9444, 0.6667, 0.9306, 0.6667, 0.9306, 0.6667, 0.9444, 0.6667, 0.9444, 0.7222, 0.9306, 0.7222, 0.9306, 0.7222, 0.9444, 0.7222, 0.9444, 0.7778, 0.9306, 0.7778, 0.9306, 0.7778, 0.9444, 0.7778, 0.9444, 0.8333, 0.9306, 0.8333, 0.9306, 0.8333, 0.9444, 0.8333, 0.9444, 0.8889, 0.9306, 0.8889, 0.9306, 0.8889, 0.9444, 0.8889, 0.9444, 0.9444, 0.9306, 0.9444, 0.9306, 0.9444, 0.9444, 0.9444, 0.9444, 1.0, 0.9306, 1.0, 0.9306, 2.22e-16, 0.9444, 2.22e-16, 0.9444, 0.05556, 0.9306, 0.05556, 0.9306, 0.05556, 0.9444, 0.05556, 0.9444, 0.1111, 0.9306, 0.1111, 0.9306, 0.1111, 0.9444, 0.1111, 0.9444, 0.1667, 0.9306, 0.1667, 0.9306, 0.1667, 0.9444, 0.1667, 0.9444, 0.2222, 0.9306, 0.2222, 0.9306, 0.2222, 0.9444, 0.2222, 0.9444, 0.2778, 0.9306, 0.2778, 0.9306, 0.2778, 0.9444, 0.2778, 0.9444, 0.3333, 0.9306, 0.3333, 0.9306, 0.3333, 0.9444, 0.3333, 0.9444, 0.3889, 0.9306, 0.3889, 0.9306, 0.3889, 0.9444, 0.3889, 0.9444, 0.4444, 0.9306, 0.4444, 0.9306, 0.4444, 0.9444, 0.4444, 0.9444, 0.5, 0.9306, 0.5, 0.9444, 0.5, 0.9583, 0.5, 0.9583, 0.5556, 0.9444, 0.5556, 0.9444, 0.5556, 0.9583, 0.5556, 0.9583, 0.6111, 0.9444, 0.6111, 0.9444, 0.6111, 0.9583, 0.6111, 0.9583, 0.6667, 0.9444, 0.6667, 0.9444, 0.6667, 0.9583, 0.6667, 0.9583, 0.7222, 0.9444, 0.7222, 0.9444, 0.7222, 0.9583, 0.7222, 0.9583, 0.7778, 0.9444, 0.7778, 0.9444, 0.7778, 0.9583, 0.7778, 0.9583, 0.8333, 0.9444, 0.8333, 0.9444, 0.8333, 0.9583, 0.8333, 0.9583, 0.8889, 0.9444, 0.8889, 0.9444, 0.8889, 0.9583, 0.8889, 0.9583, 0.9444, 0.9444, 0.9444, 0.9444, 0.9444, 0.9583, 0.9444, 0.9583, 1.0, 0.9444, 1.0, 0.9444, 2.22e-16, 0.9583, 2.22e-16, 0.9583, 0.05556, 0.9444, 0.05556, 0.9444, 0.05556, 0.9583, 0.05556, 0.9583, 0.1111, 0.9444, 0.1111, 0.9444, 0.1111, 0.9583, 0.1111, 0.9583, 0.1667, 0.9444, 0.1667, 0.9444, 0.1667, 0.9583, 0.1667, 0.9583, 0.2222, 0.9444, 0.2222, 0.9444, 0.2222, 0.9583, 0.2222, 0.9583, 0.2778, 0.9444, 0.2778, 0.9444, 0.2778, 0.9583, 0.2778, 0.9583, 0.3333, 0.9444, 0.3333, 0.9444, 0.3333, 0.9583, 0.3333, 0.9583, 0.3889, 0.9444, 0.3889, 0.9444, 0.3889, 0.9583, 0.3889, 0.9583, 0.4444, 0.9444, 0.4444, 0.9444, 0.4444, 0.9583, 0.4444, 0.9583, 0.5, 0.9444, 0.5, 0.9583, 0.5, 0.9722, 0.5, 0.9722, 0.5556, 0.9583, 0.5556, 0.9583, 0.5556, 0.9722, 0.5556, 0.9722, 0.6111, 0.9583, 0.6111, 0.9583, 0.6111, 0.9722, 0.6111, 0.9722, 0.6667, 0.9583, 0.6667, 0.9583, 0.6667, 0.9722, 0.6667, 0.9722, 0.7222, 0.9583, 0.7222, 0.9583, 0.7222, 0.9722, 0.7222, 0.9722, 0.7778, 0.9583, 0.7778, 0.9583, 0.7778, 0.9722, 0.7778, 0.9722, 0.8333, 0.9583, 0.8333, 0.9583, 0.8333, 0.9722, 0.8333, 0.9722, 0.8889, 0.9583, 0.8889, 0.9583, 0.8889, 0.9722, 0.8889, 0.9722, 0.9444, 0.9583, 0.9444, 0.9583, 0.9444, 0.9722, 0.9444, 0.9722, 1.0, 0.9583, 1.0, 0.9583, 2.22e-16, 0.9722, 2.22e-16, 0.9722, 0.05556, 0.9583, 0.05556, 0.9583, 0.05556, 0.9722, 0.05556, 0.9722, 0.1111, 0.9583, 0.1111, 0.9583, 0.1111, 0.9722, 0.1111, 0.9722, 0.1667, 0.9583, 0.1667, 0.9583, 0.1667, 0.9722, 0.1667, 0.9722, 0.2222, 0.9583, 0.2222, 0.9583, 0.2222, 0.9722, 0.2222, 0.9722, 0.2778, 0.9583, 0.2778, 0.9583, 0.2778, 0.9722, 0.2778, 0.9722, 0.3333, 0.9583, 0.3333, 0.9583, 0.3333, 0.9722, 0.3333, 0.9722, 0.3889, 0.9583, 0.3889, 0.9583, 0.3889, 0.9722, 0.3889, 0.9722, 0.4444, 0.9583, 0.4444, 0.9583, 0.4444, 0.9722, 0.4444, 0.9722, 0.5, 0.9583, 0.5, 0.9722, 0.5, 0.9861, 0.5, 0.9861, 0.5556, 0.9722, 0.5556, 0.9722, 0.5556, 0.9861, 0.5556, 0.9861, 0.6111, 0.9722, 0.6111, 0.9722, 0.6111, 0.9861, 0.6111, 0.9861, 0.6667, 0.9722, 0.6667, 0.9722, 0.6667, 0.9861, 0.6667, 0.9861, 0.7222, 0.9722, 0.7222, 0.9722, 0.7222, 0.9861, 0.7222, 0.9861, 0.7778, 0.9722, 0.7778, 0.9722, 0.7778, 0.9861, 0.7778, 0.9861, 0.8333, 0.9722, 0.8333, 0.9722, 0.8333, 0.9861, 0.8333, 0.9861, 0.8889, 0.9722, 0.8889, 0.9722, 0.8889, 0.9861, 0.8889, 0.9861, 0.9444, 0.9722, 0.9444, 0.9722, 0.9444, 0.9861, 0.9444, 0.9861, 1.0, 0.9722, 1.0, 0.9722, 2.22e-16, 0.9861, 2.22e-16, 0.9861, 0.05556, 0.9722, 0.05556, 0.9722, 0.05556, 0.9861, 0.05556, 0.9861, 0.1111, 0.9722, 0.1111, 0.9722, 0.1111, 0.9861, 0.1111, 0.9861, 0.1667, 0.9722, 0.1667, 0.9722, 0.1667, 0.9861, 0.1667, 0.9861, 0.2222, 0.9722, 0.2222, 0.9722, 0.2222, 0.9861, 0.2222, 0.9861, 0.2778, 0.9722, 0.2778, 0.9722, 0.2778, 0.9861, 0.2778, 0.9861, 0.3333, 0.9722, 0.3333, 0.9722, 0.3333, 0.9861, 0.3333, 0.9861, 0.3889, 0.9722, 0.3889, 0.9722, 0.3889, 0.9861, 0.3889, 0.9861, 0.4444, 0.9722, 0.4444, 0.9722, 0.4444, 0.9861, 0.4444, 0.9861, 0.5, 0.9722, 0.5, 0.9861, 0.5, 1.0, 0.5, 1.0, 0.5556, 0.9861, 0.5556, 0.9861, 0.5556, 1.0, 0.5556, 1.0, 0.6111, 0.9861, 0.6111, 0.9861, 0.6111, 1.0, 0.6111, 1.0, 0.6667, 0.9861, 0.6667, 0.9861, 0.6667, 1.0, 0.6667, 1.0, 0.7222, 0.9861, 0.7222, 0.9861, 0.7222, 1.0, 0.7222, 1.0, 0.7778, 0.9861, 0.7778, 0.9861, 0.7778, 1.0, 0.7778, 1.0, 0.8333, 0.9861, 0.8333, 0.9861, 0.8333, 1.0, 0.8333, 1.0, 0.8889, 0.9861, 0.8889, 0.9861, 0.8889, 1.0, 0.8889, 1.0, 0.9444, 0.9861, 0.9444, 0.9861, 0.9444, 1.0, 0.9444, 1.0, 1.0, 0.9861, 1.0, 0.9861, 2.22e-16, 1.0, 2.22e-16, 1.0, 0.05556, 0.9861, 0.05556, 0.9861, 0.05556, 1.0, 0.05556, 1.0, 0.1111, 0.9861, 0.1111, 0.9861, 0.1111, 1.0, 0.1111, 1.0, 0.1667, 0.9861, 0.1667, 0.9861, 0.1667, 1.0, 0.1667, 1.0, 0.2222, 0.9861, 0.2222, 0.9861, 0.2222, 1.0, 0.2222, 1.0, 0.2778, 0.9861, 0.2778, 0.9861, 0.2778, 1.0, 0.2778, 1.0, 0.3333, 0.9861, 0.3333, 0.9861, 0.3333, 1.0, 0.3333, 1.0, 0.3889, 0.9861, 0.3889, 0.9861, 0.3889, 1.0, 0.3889, 1.0, 0.4444, 0.9861, 0.4444, 0.9861, 0.4444, 1.0, 0.4444, 1.0, 0.5, 0.9861, 0.5])
me_torus_001.use_remesh_fix_poles = True
me_torus_001.use_remesh_preserve_attributes = False
me_torus_001.update()
me_cylinder = bpy.data.meshes.new('Cylinder')
me_cylinder.from_pydata([(0.0, 0.1, -1.0), (0.0, 0.1, 1.0), (0.01951, 0.09808, -1.0), (0.01951, 0.09808, 1.0), (0.03827, 0.09239, -1.0), (0.03827, 0.09239, 1.0), (0.05556, 0.08315, -1.0), (0.05556, 0.08315, 1.0), (0.07071, 0.07071, -1.0), (0.07071, 0.07071, 1.0), (0.08315, 0.05556, -1.0), (0.08315, 0.05556, 1.0), (0.09239, 0.03827, -1.0), (0.09239, 0.03827, 1.0), (0.09808, 0.01951, -1.0), (0.09808, 0.01951, 1.0), (0.1, -4.371e-09, -1.0), (0.1, -4.371e-09, 1.0), (0.09808, -0.01951, -1.0), (0.09808, -0.01951, 1.0), (0.09239, -0.03827, -1.0), (0.09239, -0.03827, 1.0), (0.08315, -0.05556, -1.0), (0.08315, -0.05556, 1.0), (0.07071, -0.07071, -1.0), (0.07071, -0.07071, 1.0), (0.05556, -0.08315, -1.0), (0.05556, -0.08315, 1.0), (0.03827, -0.09239, -1.0), (0.03827, -0.09239, 1.0), (0.01951, -0.09808, -1.0), (0.01951, -0.09808, 1.0), (-8.742e-09, -0.1, -1.0), (-8.742e-09, -0.1, 1.0), (-0.01951, -0.09808, -1.0), (-0.01951, -0.09808, 1.0), (-0.03827, -0.09239, -1.0), (-0.03827, -0.09239, 1.0), (-0.05556, -0.08315, -1.0), (-0.05556, -0.08315, 1.0), (-0.07071, -0.07071, -1.0), (-0.07071, -0.07071, 1.0), (-0.08315, -0.05556, -1.0), (-0.08315, -0.05556, 1.0), (-0.09239, -0.03827, -1.0), (-0.09239, -0.03827, 1.0), (-0.09808, -0.01951, -1.0), (-0.09808, -0.01951, 1.0), (-0.1, 1.192e-09, -1.0), (-0.1, 1.192e-09, 1.0), (-0.09808, 0.01951, -1.0), (-0.09808, 0.01951, 1.0), (-0.09239, 0.03827, -1.0), (-0.09239, 0.03827, 1.0), (-0.08315, 0.05556, -1.0), (-0.08315, 0.05556, 1.0), (-0.07071, 0.07071, -1.0), (-0.07071, 0.07071, 1.0), (-0.05556, 0.08315, -1.0), (-0.05556, 0.08315, 1.0), (-0.03827, 0.09239, -1.0), (-0.03827, 0.09239, 1.0), (-0.01951, 0.09808, -1.0), (-0.01951, 0.09808, 1.0)], [], [(0, 1, 3, 2), (2, 3, 5, 4), (4, 5, 7, 6), (6, 7, 9, 8), (8, 9, 11, 10), (10, 11, 13, 12), (12, 13, 15, 14), (14, 15, 17, 16), (16, 17, 19, 18), (18, 19, 21, 20), (20, 21, 23, 22), (22, 23, 25, 24), (24, 25, 27, 26), (26, 27, 29, 28), (28, 29, 31, 30), (30, 31, 33, 32), (32, 33, 35, 34), (34, 35, 37, 36), (36, 37, 39, 38), (38, 39, 41, 40), (40, 41, 43, 42), (42, 43, 45, 44), (44, 45, 47, 46), (46, 47, 49, 48), (48, 49, 51, 50), (50, 51, 53, 52), (52, 53, 55, 54), (54, 55, 57, 56), (56, 57, 59, 58), (58, 59, 61, 60), (60, 61, 63, 62), (62, 63, 1, 0)])
_uv = me_cylinder.uv_layers.new(name='UVMap')
_uv.uv.foreach_set('vector', [1.0, 0.0, 1.0, 1.0, 0.9688, 1.0, 0.9688, 0.0, 0.9688, 0.0, 0.9688, 1.0, 0.9375, 1.0, 0.9375, 0.0, 0.9375, 0.0, 0.9375, 1.0, 0.9062, 1.0, 0.9062, 0.0, 0.9062, 0.0, 0.9062, 1.0, 0.875, 1.0, 0.875, 0.0, 0.875, 0.0, 0.875, 1.0, 0.8438, 1.0, 0.8438, 0.0, 0.8438, 0.0, 0.8438, 1.0, 0.8125, 1.0, 0.8125, 0.0, 0.8125, 0.0, 0.8125, 1.0, 0.7812, 1.0, 0.7812, 0.0, 0.7812, 0.0, 0.7812, 1.0, 0.75, 1.0, 0.75, 0.0, 0.75, 0.0, 0.75, 1.0, 0.7188, 1.0, 0.7188, 0.0, 0.7188, 0.0, 0.7188, 1.0, 0.6875, 1.0, 0.6875, 0.0, 0.6875, 0.0, 0.6875, 1.0, 0.6562, 1.0, 0.6562, 0.0, 0.6562, 0.0, 0.6562, 1.0, 0.625, 1.0, 0.625, 0.0, 0.625, 0.0, 0.625, 1.0, 0.5938, 1.0, 0.5938, 0.0, 0.5938, 0.0, 0.5938, 1.0, 0.5625, 1.0, 0.5625, 0.0, 0.5625, 0.0, 0.5625, 1.0, 0.5312, 1.0, 0.5312, 0.0, 0.5312, 0.0, 0.5312, 1.0, 0.5, 1.0, 0.5, 0.0, 0.5, 0.0, 0.5, 1.0, 0.4688, 1.0, 0.4688, 0.0, 0.4688, 0.0, 0.4688, 1.0, 0.4375, 1.0, 0.4375, 0.0, 0.4375, 0.0, 0.4375, 1.0, 0.4062, 1.0, 0.4062, 0.0, 0.4062, 0.0, 0.4062, 1.0, 0.375, 1.0, 0.375, 0.0, 0.375, 0.0, 0.375, 1.0, 0.3438, 1.0, 0.3438, 0.0, 0.3438, 0.0, 0.3438, 1.0, 0.3125, 1.0, 0.3125, 0.0, 0.3125, 0.0, 0.3125, 1.0, 0.2812, 1.0, 0.2812, 0.0, 0.2812, 0.0, 0.2812, 1.0, 0.25, 1.0, 0.25, 0.0, 0.25, 0.0, 0.25, 1.0, 0.2188, 1.0, 0.2188, 0.0, 0.2188, 0.0, 0.2188, 1.0, 0.1875, 1.0, 0.1875, 0.0, 0.1875, 0.0, 0.1875, 1.0, 0.1562, 1.0, 0.1562, 0.0, 0.1562, 0.0, 0.1562, 1.0, 0.125, 1.0, 0.125, 0.0, 0.125, 0.0, 0.125, 1.0, 0.09375, 1.0, 0.09375, 0.0, 0.09375, 0.0, 0.09375, 1.0, 0.0625, 1.0, 0.0625, 0.0, 0.0625, 0.0, 0.0625, 1.0, 0.03125, 1.0, 0.03125, 0.0, 0.03125, 0.0, 0.03125, 1.0, 0.0, 1.0, 0.0, 0.0])
me_cylinder.use_remesh_fix_poles = True
me_cylinder.use_remesh_preserve_attributes = False
me_cylinder.update()

# ---- curves / text
cu_nurbspath = bpy.data.curves.new('NurbsPath', 'CURVE')
cu_nurbspath.dimensions = '3D'
_sp = cu_nurbspath.splines.new('NURBS'); _sp.points.add(19)
_sp.points.foreach_set('co', [-2.0, 0.04218, -0.1948, 1.0, -1.0, 0.04218, 5.51, 1.0, 1.412, 0.4946, 3.605, 1.0, 1.0, 0.04218, -0.1948, 1.0, 5.376, 0.04218, 1.341, 1.0, 6.039, 0.04218, 2.537, 1.0, 7.132, 0.04218, 2.537, 1.0, 8.029, 0.04218, -0.1943, 1.0, 12.91, -2.609, -1.437, 1.0, 14.33, -6.382, 1.039, 1.0, 9.829, -6.828, 3.137, 1.0, 4.346, -4.776, 3.315, 1.0, 2.633, -8.031, -0.007338, 1.0, 2.633, -8.031, -0.007338, 1.0, -0.5539, -3.892, -0.8104, 1.0, -4.448, -4.95, -2.859, 1.0, 1.039, -12.6, 1.958, 1.0, 7.71, -11.43, 0.9, 1.0, 7.71, -11.43, 0.9, 1.0, 7.71, -11.43, 0.9, 1.0])
_sp.order_u = 5
_sp.order_v = 0
_sp.use_endpoint_u = True
cu_nurbspath.use_path = True
cu_nurbspath.fill_mode = 'FULL'
cu_profile_curve_4rodes = bpy.data.curves.new('profile_curve_4rodes', 'CURVE')
cu_profile_curve_4rodes.dimensions = '3D'
_sp = cu_profile_curve_4rodes.splines.new('POLY'); _sp.points.add(31)
_sp.points.foreach_set('co', [7.101e-09, 5.002, -1.311e-08, 0.0, 0.1951, 4.983, -1.311e-08, 0.0, 0.3827, 4.926, -1.311e-08, 0.0, 0.5556, 4.834, -1.311e-08, 0.0, 0.7071, 4.709, -1.311e-08, 0.0, 0.8315, 4.558, -1.311e-08, 0.0, 0.9239, 4.385, -1.311e-08, 0.0, 0.9808, 4.197, -1.311e-08, 0.0, 1.0, 4.002, -1.311e-08, 0.0, 0.9808, 3.807, -1.311e-08, 0.0, 0.9239, 3.62, -1.311e-08, 0.0, 0.8315, 3.447, -1.311e-08, 0.0, 0.7071, 3.295, -1.311e-08, 0.0, 0.5556, 3.171, -1.311e-08, 0.0, 0.3827, 3.078, -1.311e-08, 0.0, 0.1951, 3.021, -1.311e-08, 0.0, 9.452e-08, 3.002, -1.311e-08, 0.0, -0.1951, 3.021, -1.311e-08, 0.0, -0.3827, 3.078, -1.311e-08, 0.0, -0.5556, 3.171, -1.311e-08, 0.0, -0.7071, 3.295, -1.311e-08, 0.0, -0.8315, 3.447, -1.311e-08, 0.0, -0.9239, 3.62, -1.311e-08, 0.0, -0.9808, 3.807, -1.311e-08, 0.0, -1.0, 4.002, -1.311e-08, 0.0, -0.9808, 4.197, -1.311e-08, 0.0, -0.9239, 4.385, -1.311e-08, 0.0, -0.8315, 4.558, -1.311e-08, 0.0, -0.7071, 4.709, -1.311e-08, 0.0, -0.5556, 4.834, -1.311e-08, 0.0, -0.3827, 4.926, -1.311e-08, 0.0, -0.1951, 4.983, -1.311e-08, 0.0])
_sp.order_v = 0
_sp.resolution_v = 0
_sp.use_cyclic_u = True
_sp.use_smooth = False
_sp = cu_profile_curve_4rodes.splines.new('POLY'); _sp.points.add(31)
_sp.points.foreach_set('co', [-4.002, 1.0, 9.77e-15, 0.0, -3.807, 0.9808, 9.77e-15, 0.0, -3.619, 0.9239, 9.77e-15, 0.0, -3.447, 0.8315, 9.77e-15, 0.0, -3.295, 0.7071, 9.77e-15, 0.0, -3.171, 0.5556, 9.77e-15, 0.0, -3.078, 0.3827, 9.77e-15, 0.0, -3.021, 0.1951, 9.77e-15, 0.0, -3.002, 0.0, 9.77e-15, 0.0, -3.021, -0.1951, 9.77e-15, 0.0, -3.078, -0.3827, 9.77e-15, 0.0, -3.171, -0.5556, 9.77e-15, 0.0, -3.295, -0.7071, 9.77e-15, 0.0, -3.447, -0.8315, 9.77e-15, 0.0, -3.619, -0.9239, 9.77e-15, 0.0, -3.807, -0.9808, 9.77e-15, 0.0, -4.002, -1.0, 9.77e-15, 0.0, -4.197, -0.9808, 9.77e-15, 0.0, -4.385, -0.9239, 9.77e-15, 0.0, -4.558, -0.8315, 9.77e-15, 0.0, -4.709, -0.7071, 9.77e-15, 0.0, -4.834, -0.5556, 9.77e-15, 0.0, -4.926, -0.3827, 9.77e-15, 0.0, -4.983, -0.1951, 9.77e-15, 0.0, -5.002, 0.0, 9.77e-15, 0.0, -4.983, 0.1951, 9.77e-15, 0.0, -4.926, 0.3827, 9.77e-15, 0.0, -4.834, 0.5556, 9.77e-15, 0.0, -4.709, 0.7071, 9.77e-15, 0.0, -4.558, 0.8315, 9.77e-15, 0.0, -4.385, 0.9239, 9.77e-15, 0.0, -4.197, 0.9808, 9.77e-15, 0.0])
_sp.order_v = 0
_sp.resolution_v = 0
_sp.use_cyclic_u = True
_sp.use_smooth = False
_sp = cu_profile_curve_4rodes.splines.new('POLY'); _sp.points.add(31)
_sp.points.foreach_set('co', [4.003, 1.0, 9.77e-15, 0.0, 4.198, 0.9808, 9.77e-15, 0.0, 4.385, 0.9239, 9.77e-15, 0.0, 4.558, 0.8315, 9.77e-15, 0.0, 4.71, 0.7071, 9.77e-15, 0.0, 4.834, 0.5556, 9.77e-15, 0.0, 4.926, 0.3827, 9.77e-15, 0.0, 4.983, 0.1951, 9.77e-15, 0.0, 5.003, 0.0, 9.77e-15, 0.0, 4.983, -0.1951, 9.77e-15, 0.0, 4.926, -0.3827, 9.77e-15, 0.0, 4.834, -0.5556, 9.77e-15, 0.0, 4.71, -0.7071, 9.77e-15, 0.0, 4.558, -0.8315, 9.77e-15, 0.0, 4.385, -0.9239, 9.77e-15, 0.0, 4.198, -0.9808, 9.77e-15, 0.0, 4.003, -1.0, 9.77e-15, 0.0, 3.807, -0.9808, 9.77e-15, 0.0, 3.62, -0.9239, 9.77e-15, 0.0, 3.447, -0.8315, 9.77e-15, 0.0, 3.295, -0.7071, 9.77e-15, 0.0, 3.171, -0.5556, 9.77e-15, 0.0, 3.079, -0.3827, 9.77e-15, 0.0, 3.022, -0.1951, 9.77e-15, 0.0, 3.003, 0.0, 9.77e-15, 0.0, 3.022, 0.1951, 9.77e-15, 0.0, 3.079, 0.3827, 9.77e-15, 0.0, 3.171, 0.5556, 9.77e-15, 0.0, 3.295, 0.7071, 9.77e-15, 0.0, 3.447, 0.8315, 9.77e-15, 0.0, 3.62, 0.9239, 9.77e-15, 0.0, 3.807, 0.9808, 9.77e-15, 0.0])
_sp.order_v = 0
_sp.resolution_v = 0
_sp.use_cyclic_u = True
_sp.use_smooth = False
cu_profile_curve_4rodes.fill_mode = 'FULL'

# ---- objects
ob_track_shape = bpy.data.objects.new('track_shape', cu_nurbspath)
ob_geometrynodes = bpy.data.objects.new('GeometryNodes', me_plane_001)
ob_profile_curve_3rodes = bpy.data.objects.new('profile_curve_3rodes', cu_profile_curve_4rodes)
ob_curve_joiner = bpy.data.objects.new('curve_joiner', me_torus_001)
ob_joiner_support = bpy.data.objects.new('joiner_support', me_cylinder)
_N = ng_marbletracknodes.nodes; _L = ng_marbletracknodes.links
n0 = _N.new('GeometryNodeObjectInfo'); n0.name = 'Object Info'; n0.location = (-906, -43)
n0.transform_space = 'RELATIVE'
n0.inputs[0].default_value = ob_profile_curve_3rodes
n1 = _N.new('GeometryNodeObjectInfo'); n1.name = 'Object Info.001'; n1.location = (-912, 192)
n1.inputs[0].default_value = ob_track_shape
n2 = _N.new('GeometryNodeObjectInfo'); n2.name = 'Object Info.002'; n2.location = (-582, 354)
n2.inputs[0].default_value = ob_curve_joiner
n3 = _N.new('GeometryNodeInstanceOnPoints'); n3.name = 'Instance on Points'; n3.location = (-323, 148)
n4 = _N.new('GeometryNodeCurveToMesh'); n4.name = 'Curve to Mesh'; n4.location = (-589, -116)
n5 = _N.new('NodeGroupOutput'); n5.name = 'Group Output'; n5.location = (735, -152)
n6 = _N.new('GeometryNodeJoinGeometry'); n6.name = 'Join Geometry'; n6.location = (570, -154)
n7 = _N.new('GeometryNodeObjectInfo'); n7.name = 'Object Info.003'; n7.location = (-589, 576)
n7.inputs[0].default_value = ob_joiner_support
n8 = _N.new('GeometryNodeInstanceOnPoints'); n8.name = 'Instance on Points.001'; n8.location = (-322, 500)
n9 = _N.new('GeometryNodeJoinGeometry'); n9.name = 'Join Geometry.001'; n9.location = (173, 176)
n10 = _N.new('GeometryNodeCurveToPoints'); n10.name = 'Curve to Points'; n10.location = (-592, 122)
n10.inputs[2].default_value = 2.5
n11 = _N.new('GeometryNodeTranslateInstances'); n11.name = 'Translate Instances'; n11.location = (-72, 420)
n11.inputs[2].default_value = (0.0, 0.0, -1.3)
n12 = _N.new('ShaderNodeVectorRotate'); n12.name = 'Vector Rotate'; n12.location = (187, 689)
n13 = _N.new('FunctionNodeInputVector'); n13.name = 'Vector'; n13.location = (-124, 646)
n13.vector = (0.0, 0.0, 0.2)
n13.outputs[0].default_value = (0.0, 0.0, 0.0)
n14 = _N.new('GeometryNodeInputNamedAttribute'); n14.name = 'Named Attribute'; n14.location = (-614, -116)
n14.inputs[0].default_value = 'radius'
n15 = _N.new('GeometryNodeSwitch'); n15.name = 'Switch'; n15.location = (-614, -116)
n15.input_type = 'FLOAT'
n15.inputs[1].default_value = 1.0
_L.new(n1.outputs[4], n4.inputs[0])
_L.new(n0.outputs[4], n4.inputs[1])
_L.new(n1.outputs[4], n10.inputs[0])
_L.new(n10.outputs[0], n3.inputs[0])
_L.new(n2.outputs[4], n3.inputs[2])
_L.new(n9.outputs[0], n6.inputs[0])
_L.new(n4.outputs[0], n6.inputs[0])
_L.new(n6.outputs[0], n5.inputs[0])
_L.new(n10.outputs[3], n3.inputs[5])
_L.new(n3.outputs[0], n9.inputs[0])
_L.new(n11.outputs[0], n9.inputs[0])
_L.new(n7.outputs[4], n8.inputs[2])
_L.new(n10.outputs[0], n8.inputs[0])
_L.new(n8.outputs[0], n11.inputs[0])
_L.new(n13.outputs[0], n12.inputs[0])
_L.new(n14.outputs[1], n15.inputs[0])
_L.new(n14.outputs[0], n15.inputs[2])
_L.new(n15.outputs[0], n4.inputs[2])
n5.is_active_output = True

# ---- transforms, parenting, visibility, modifiers, constraints
ob_track_shape.location = (0.0, 0.0, 0.0)
ob_geometrynodes.location = (0.0, 0.0, 0.0)
_m = ob_geometrynodes.modifiers.new('GeometryNodes', 'NODES')
_m.node_group = ng_marbletracknodes
ob_profile_curve_3rodes.location = (0.0, 0.0, 0.0)
ob_profile_curve_3rodes.scale = (0.1, 0.1, 1.0)
ob_curve_joiner.location = (0.0, 0.0, 0.0)
ob_joiner_support.location = (0.0, 0.0, 0.0)

# ---- collection membership
col_collection.objects.link(ob_track_shape)
col_collection.objects.link(ob_geometrynodes)
col_collection.objects.link(ob_profile_curve_3rodes)
col_collection.objects.link(ob_curve_joiner)
col_collection.objects.link(ob_joiner_support)

# ---- scene / render settings (as saved in the file)
scene.frame_start = 1; scene.frame_end = 250; scene.frame_set(0)
scene.render.engine = 'BLENDER_EEVEE_NEXT'
scene.cycles.sampling_pattern = 'TABULATED_SOBOL'
scene.cycles.use_light_tree = False
scene.view_settings.view_transform = 'Filmic'
bpy.context.view_layer.update()

# ---- added for rendering (the .blend has no active camera and no usable light): camera, sun
cam_auto = bpy.data.cameras.new('AutoCamera')
cam_auto.lens = 50.0
cam_auto.sensor_width = 36.0
cam_auto.clip_end = 1000.0
ob_auto_camera = bpy.data.objects.new('AutoCamera', cam_auto)
scene.collection.objects.link(ob_auto_camera)
ob_auto_camera.location = (30.5644, -36.8029, 21.8252)
ob_auto_camera.rotation_euler = (1.09748, -7.21219e-08, 0.694738)
scene.camera = ob_auto_camera
light_auto_sun = bpy.data.lights.new('AutoSun', 'SUN')
light_auto_sun.energy = 3.0
light_auto_sun.angle = 0.0523599
ob_auto_sun = bpy.data.objects.new('AutoSun', light_auto_sun)
scene.collection.objects.link(ob_auto_sun)
ob_auto_sun.rotation_euler = (0.872665, 0.174533, 0.523599)
bpy.context.view_layer.update()
